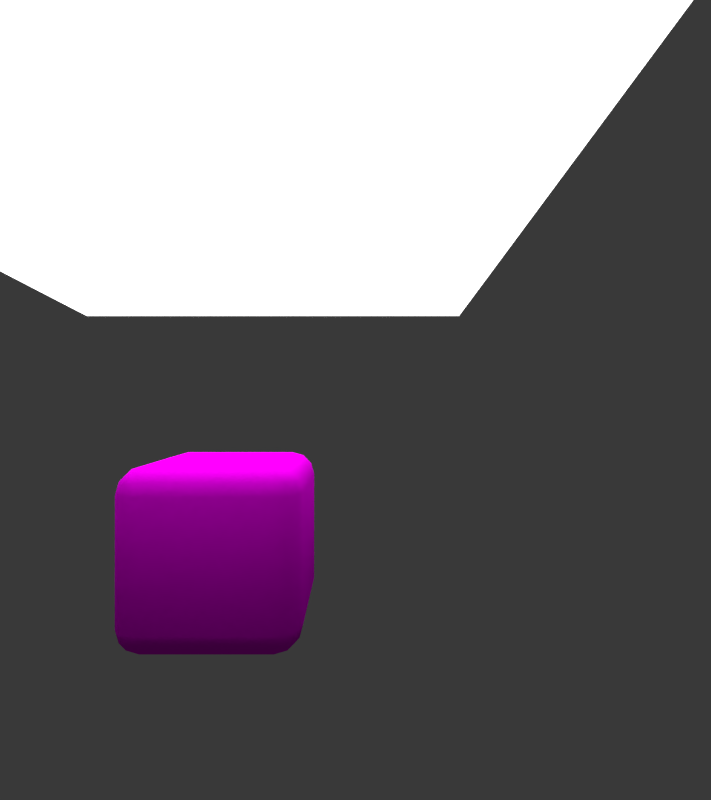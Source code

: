 # Source: CharCycles.blend  (saved by Blender 2.77.0; exported with 4.5.12 LTS)
import bpy
from mathutils import Matrix  # noqa: F401  (used for matrix-valued properties, if any)

bpy.ops.wm.read_factory_settings(use_empty=True)
scene = bpy.context.scene
scene.name = 'Scene'

# ---- collections
col_collection_1_001 = bpy.data.collections.new('Collection 1.001'); scene.collection.children.link(col_collection_1_001)
col_collection_1_001.hide_render = True
col_collection_1_001.hide_viewport = True
col_collection_2 = bpy.data.collections.new('Collection 2'); scene.collection.children.link(col_collection_2)
col_collection_2.hide_render = True
col_collection_2.hide_viewport = True
col_collection_3 = bpy.data.collections.new('Collection 3'); scene.collection.children.link(col_collection_3)

# ---- images (referenced by path relative to the original .blend; pixels are not part of the script)
import os
ASSET_DIR = os.environ.get("B2B_ASSET_DIR", "")  # directory of the original .blend (textures are referenced by path, not embedded)
HERE = os.path.dirname(os.path.abspath(__file__))  # packed textures are extracted next to this script under _unpacked/

def load_image(name, relpath, width, height, colorspace="sRGB"):
    """Load a texture the original file referenced (path relative to the .blend, or extracted next to this script)."""
    p = next((c for c in (os.path.join(HERE, relpath), os.path.join(ASSET_DIR, relpath)) if relpath and os.path.exists(c)), "")
    if p:
        img = bpy.data.images.load(p, check_existing=True)
        img.name = name
    else:  # same state as the original file: an image datablock whose file is absent (Cycles renders it pink)
        img = bpy.data.images.new(name, width, height)
        img.source = "FILE"
        img.filepath = "//" + (relpath or name)
    img.colorspace_settings.name = colorspace
    return img
img_enemycol2_png = load_image('enemyCol2.png', 'Final Textures/p2skin_F(high).png', 1024, 1024, 'sRGB')
img_cubecol2_png = load_image('cubecol2.png', 'Final Textures/p1skin_F(high).png', 1024, 1024, 'sRGB')

# ---- materials (node trees are filled in below, after node groups)
mat_heart = bpy.data.materials.new('Heart')
mat_heart.alpha_threshold = 0.0
mat_heart.diffuse_color = (1.0, 0.04773, 0.5046, 1.0)
mat_heart.roughness = 0.5
mat_gun = bpy.data.materials.new('Gun')
mat_gun.alpha_threshold = 0.0
mat_gun.diffuse_color = (0.000897, 0.0, 0.196, 1.0)
mat_gun.roughness = 0.5
mat_sample_cube = bpy.data.materials.new('Sample cube')
mat_sample_cube.alpha_threshold = 0.0
mat_sample_cube.diffuse_color = (0.0, 0.233, 0.002592, 1.0)
mat_sample_cube.roughness = 0.5
mat_sample_cube.specular_intensity = 1.0
mat_lift = bpy.data.materials.new('Lift')
mat_lift.alpha_threshold = 0.0
mat_lift.diffuse_color = (0.07652, 0.07196, 0.07395, 1.0)
mat_lift.roughness = 0.5
mat_lift.specular_intensity = 0.0
mat_redhouse = bpy.data.materials.new('RedHouse')
mat_redhouse.alpha_threshold = 0.0
mat_redhouse.roughness = 0.5
mat_redhouse.specular_intensity = 0.0
mat_walls = bpy.data.materials.new('Walls')
mat_walls.alpha_threshold = 0.0
mat_walls.roughness = 0.5
mat_walls.specular_intensity = 0.0
mat_ground = bpy.data.materials.new('Ground')
mat_ground.alpha_threshold = 0.0
mat_ground.diffuse_color = (0.8, 0.7295, 0.7295, 1.0)
mat_ground.roughness = 0.5
mat_ground.specular_intensity = 0.0
mat_bluebase = bpy.data.materials.new('BlueBase')
mat_bluebase.alpha_threshold = 0.0
mat_bluebase.diffuse_color = (0.7484, 0.7326, 0.6862, 1.0)
mat_bluebase.roughness = 0.5
mat_bluebase.specular_intensity = 0.0
mat_base_red = bpy.data.materials.new('Base Red')
mat_base_red.alpha_threshold = 0.0
mat_base_red.diffuse_color = (0.8, 0.001488, 0.0, 1.0)
mat_base_red.specular_color = (1.0, 0.04928, 0.02438)
mat_base_red.roughness = 0.5
mat_base_red.specular_intensity = 0.0
mat_roof = bpy.data.materials.new('Roof')
mat_roof.alpha_threshold = 0.0
mat_roof.diffuse_color = (0.8, 0.2074, 0.0, 1.0)
mat_roof.roughness = 0.5
mat_roof.specular_intensity = 0.0
mat_bluehouse = bpy.data.materials.new('BlueHouse')
mat_bluehouse.alpha_threshold = 0.0
mat_bluehouse.roughness = 0.5
mat_bluehouse.specular_intensity = 0.0
mat_bullet = bpy.data.materials.new('Bullet')
mat_bullet.alpha_threshold = 0.0
mat_bullet.diffuse_color = (1.0, 0.6159, 0.0, 1.0)
mat_bullet.roughness = 0.5
mat_bullet.specular_intensity = 0.0
mat_int_cube = bpy.data.materials.new('Int_cube')
mat_int_cube.alpha_threshold = 0.0
mat_int_cube.diffuse_color = (0.8, 0.1338, 0.0, 1.0)
mat_int_cube.specular_color = (1.0, 0.3398, 0.08051)
mat_int_cube.roughness = 0.5
mat_crosshair = bpy.data.materials.new('CrossHair')
mat_crosshair.alpha_threshold = 0.0
mat_crosshair.diffuse_color = (1.0, 0.0, 0.0008905, 1.0)
mat_crosshair.roughness = 0.5
mat_crosshair.specular_intensity = 0.0
mat_crosshair.line_color = (0.0, 0.0, 0.0, 1.0)
mat_material_001 = bpy.data.materials.new('Material.001')
mat_material_001.alpha_threshold = 0.0
mat_material_001.roughness = 0.5
mat_material = bpy.data.materials.new('Material')
mat_material.alpha_threshold = 0.0
mat_material.roughness = 0.5
mat_player2 = bpy.data.materials.new('Player2')
mat_player2.alpha_threshold = 0.0
mat_player2.diffuse_color = (0.004512, 0.6596, 0.8412, 1.0)
mat_player2.specular_color = (0.5979, 0.6071, 1.0)
mat_player2.roughness = 0.5
mat_player2.specular_intensity = 1.0
mat_cube = bpy.data.materials.new('cube')
mat_cube.alpha_threshold = 0.0
mat_cube.diffuse_color = (1.0, 0.001381, 0.0, 1.0)
mat_cube.roughness = 0.5
mat_cube.specular_intensity = 0.4
mat_cube.line_color = (0.0, 0.0, 0.0, 1.0)

# ---- material node trees
mat_material_001.use_nodes = True; mat_material_001.node_tree.nodes.clear()
_N = mat_material_001.node_tree.nodes; _L = mat_material_001.node_tree.links
n0 = _N.new('ShaderNodeOutputMaterial'); n0.name = 'Material Output'; n0.location = (300, 300)
n1 = _N.new('ShaderNodeBsdfDiffuse'); n1.name = 'Diffuse BSDF'; n1.location = (10, 300)
n2 = _N.new('ShaderNodeEmission'); n2.name = 'Emission'; n2.location = (26, 419)
n2.inputs[0].default_value = (0.8, 0.8, 0.8, 1.0)
n2.inputs[1].default_value = 2.6
_L.new(n2.outputs[0], n0.inputs[0])
n0.is_active_output = True
mat_material.use_nodes = True; mat_material.node_tree.nodes.clear()
_N = mat_material.node_tree.nodes; _L = mat_material.node_tree.links
n0 = _N.new('ShaderNodeOutputMaterial'); n0.name = 'Material Output'; n0.location = (300, 300)
n1 = _N.new('ShaderNodeEmission'); n1.name = 'Emission'; n1.location = (41, 313)
n1.inputs[0].default_value = (0.8, 0.8, 0.8, 1.0)
n1.inputs[1].default_value = 2.7
_L.new(n1.outputs[0], n0.inputs[0])
n0.is_active_output = True
mat_player2.use_nodes = True; mat_player2.node_tree.nodes.clear()
_N = mat_player2.node_tree.nodes; _L = mat_player2.node_tree.links
n0 = _N.new('ShaderNodeOutputMaterial'); n0.name = 'Material Output'; n0.location = (300, 300)
n1 = _N.new('ShaderNodeBsdfDiffuse'); n1.name = 'Diffuse BSDF'; n1.location = (10, 300)
n2 = _N.new('ShaderNodeTexImage'); n2.name = 'Image Texture.001'; n2.location = (-204, 88)
n2.width = 140
n3 = _N.new('ShaderNodeTexImage'); n3.name = 'Image Texture'; n3.location = (-220, 385)
n3.width = 140
n3.image = img_enemycol2_png
_L.new(n1.outputs[0], n0.inputs[0])
_L.new(n3.outputs[0], n1.inputs[0])
n0.is_active_output = True
mat_cube.use_nodes = True; mat_cube.node_tree.nodes.clear()
_N = mat_cube.node_tree.nodes; _L = mat_cube.node_tree.links
n0 = _N.new('ShaderNodeOutputMaterial'); n0.name = 'Material Output'; n0.location = (300, 300)
n1 = _N.new('ShaderNodeBsdfDiffuse'); n1.name = 'Diffuse BSDF'; n1.location = (10, 300)
n2 = _N.new('ShaderNodeTexImage'); n2.name = 'Image Texture'; n2.location = (-182, 479)
n2.width = 140
n2.image = img_cubecol2_png
_L.new(n1.outputs[0], n0.inputs[0])
_L.new(n2.outputs[0], n1.inputs[0])
n0.is_active_output = True

# ---- world
world_world = bpy.data.worlds.new('World'); scene.world = world_world
world_world.color = (0.04092, 0.04092, 0.04092)
world_world.use_sun_shadow = False
world_world.sun_shadow_jitter_overblur = 0.0
world_world.cycles.sampling_method = 'NONE'
world_world.cycles.sample_map_resolution = 256

# ---- cameras
cam_camera_000 = bpy.data.cameras.new('Camera.000')
cam_camera_000.clip_end = 100.0
cam_camera_000.lens = 20.0
cam_camera_000.sensor_width = 32.0
cam_camera_000.sensor_height = 18.0
cam_camera_000.display_size = 2.0
cam_camera_000.dof.focus_distance = 0.0
cam_camera_000.dof.aperture_fstop = 128.0
cam_camera_000.dof.aperture_blades = 6
cam_camera_004 = bpy.data.cameras.new('Camera.004')
cam_camera_004.clip_end = 200.0
cam_camera_004.lens = 20.0
cam_camera_004.sensor_width = 32.0
cam_camera_004.sensor_height = 18.0
cam_camera_004.display_size = 2.0
cam_camera_004.dof.focus_distance = 0.0
cam_camera_004.dof.aperture_fstop = 128.0
cam_camera_004.dof.aperture_blades = 6
cam_camera_001 = bpy.data.cameras.new('Camera.001')
cam_camera_001.clip_end = 100.0
cam_camera_001.lens = 20.0
cam_camera_001.sensor_width = 32.0
cam_camera_001.sensor_height = 18.0
cam_camera_001.display_size = 2.0
cam_camera_001.dof.focus_distance = 0.0
cam_camera_001.dof.aperture_fstop = 128.0
cam_camera_001.dof.aperture_blades = 6
cam_camera_002 = bpy.data.cameras.new('Camera.002')
cam_camera_002.clip_end = 200.0
cam_camera_002.lens = 20.0
cam_camera_002.sensor_width = 32.0
cam_camera_002.sensor_height = 18.0
cam_camera_002.display_size = 2.0
cam_camera_002.dof.focus_distance = 0.0
cam_camera_002.dof.aperture_fstop = 128.0
cam_camera_002.dof.aperture_blades = 6

# ---- lights
light_hemi = bpy.data.lights.new('Hemi', 'SUN')
light_hemi.transmission_factor = 0.0
light_hemi.angle = 0.1993
light_hemi.energy = 1.0
light_hemi.shadow_buffer_clip_start = 0.5
light_hemi.shadow_soft_size = 0.1
light_hemi.shadow_cascade_max_distance = 1000.0

# ---- meshes
me_cube_004 = bpy.data.meshes.new('Cube.004')
me_cube_004.from_pydata([(0.2989, 0.5, 1.0), (-0.2989, 0.5, 1.0), (-0.2989, 0.0, 0.492), (-0.2989, 0.0, -1.0), (0.2989, 0.0, 0.492), (0.2989, 0.0, -1.0), (-0.2989, -1.0, 0.2692), (-0.2989, 1.0, 0.2692), (0.2989, 1.0, 0.2692), (0.2989, -1.0, 0.2692), (0.2989, -0.5, 1.0), (-0.2989, -0.5, 1.0)], [], [(3, 5, 9, 6), (4, 0, 1, 2), (6, 9, 10, 11), (10, 4, 2, 11), (2, 1, 7, 3), (8, 0, 4, 5), (4, 10, 9, 5), (11, 2, 3, 6), (3, 7, 8, 5), (8, 7, 1, 0)])
me_cube_004.materials.append(mat_heart)
me_cube_004.use_remesh_preserve_volume = False
me_cube_004.use_remesh_preserve_attributes = False
me_cube_004.use_mirror_vertex_groups = False
me_cube_004.update()
me_cube_009 = bpy.data.meshes.new('Cube.009')
me_cube_009.from_pydata([(0.0, -0.5668, -0.4614), (0.0, -0.5668, 0.4614), (0.0, 0.5668, -0.4614), (0.0, 0.5668, 0.4614), (2.019, -0.3906, -0.3767), (2.019, -0.3906, 0.3767), (2.019, 0.3906, -0.3767), (2.019, 0.3906, 0.3767), (-0.2975, -0.3159, -0.2572), (-0.2975, -0.3159, 0.2572), (-0.2975, 0.3159, 0.2572), (-0.2975, 0.3159, -0.2572), (2.019, 0.5668, 0.4614), (2.019, 0.5668, -0.4614), (2.019, -0.5668, 0.4614), (2.019, -0.5668, -0.4614), (1.632, 0.2032, 0.1959), (1.632, 0.2032, -0.1959), (1.632, -0.2032, 0.1959), (1.632, -0.2032, -0.1959), (1.882, -0.5668, 0.4614), (1.882, 0.5668, 0.4614), (2.019, 0.1889, 0.4614), (2.019, -0.1889, 0.4614), (1.882, 0.1889, 0.4614), (1.882, -0.1889, 0.4614), (2.032, 0.1156, 0.6895), (2.032, -0.115, 0.6895), (1.952, 0.1156, 0.6864), (1.951, -0.115, 0.6864)], [], [(2, 0, 8, 11), (3, 21, 12, 13, 2), (4, 6, 17, 19), (14, 20, 1, 0, 15), (0, 2, 13, 15), (20, 25, 24, 21, 3, 1), (9, 10, 11, 8), (1, 3, 10, 9), (3, 2, 11, 10), (0, 1, 9, 8), (7, 6, 13, 12), (5, 7, 12, 22, 23, 14), (4, 5, 14, 15), (6, 4, 15, 13), (16, 18, 19, 17), (7, 5, 18, 16), (5, 4, 19, 18), (6, 7, 16, 17), (21, 24, 22, 12), (25, 23, 27, 29), (25, 20, 14, 23), (28, 29, 27, 26), (23, 22, 26, 27), (22, 24, 28, 26), (24, 25, 29, 28)])
me_cube_009.materials.append(mat_gun)
me_cube_009.use_remesh_preserve_volume = False
me_cube_009.use_remesh_preserve_attributes = False
me_cube_009.use_mirror_vertex_groups = False
me_cube_009.update()
me_cube_005 = bpy.data.meshes.new('Cube.005')
me_cube_005.from_pydata([(-4.653, -1.611, -1.622), (-4.653, 1.611, -1.622), (2.51, -1.611, -1.622), (2.51, -1.611, 2.433), (2.51, 1.611, -1.622), (2.51, 1.611, 2.433), (-0.1839, 1.611, 2.433), (-0.1839, 1.611, -1.622), (-0.1839, -1.611, 2.433), (-0.1839, -1.611, -1.622)], [], [(6, 5, 4, 7), (5, 3, 2, 4), (8, 0, 9), (9, 7, 4, 2), (3, 5, 6, 8), (0, 1, 7, 9), (3, 8, 9, 2), (1, 6, 7), (8, 6, 1, 0)])
me_cube_005.materials.append(mat_sample_cube)
me_cube_005.use_remesh_preserve_volume = False
me_cube_005.use_remesh_preserve_attributes = False
me_cube_005.use_mirror_vertex_groups = False
me_cube_005.update()
me_cube_003 = bpy.data.meshes.new('Cube.003')
me_cube_003.from_pydata([(-1.178, -1.0, -1.0), (-1.178, -1.0, 1.0), (-1.178, 1.0, -1.0), (-1.178, 1.0, 1.0), (1.178, -1.0, -1.0), (1.178, -1.0, 1.0), (1.178, 1.0, -1.0), (1.178, 1.0, 1.0)], [], [(1, 3, 2, 0), (3, 7, 6, 2), (7, 5, 4, 6), (5, 1, 0, 4), (0, 2, 6, 4), (7, 3, 1, 5)])
me_cube_003.materials.append(mat_lift)
me_cube_003.use_remesh_preserve_volume = False
me_cube_003.use_remesh_preserve_attributes = False
me_cube_003.use_mirror_vertex_groups = False
me_cube_003.update()
me_plane_006 = bpy.data.meshes.new('Plane.006')
me_plane_006.from_pydata([(-27.95, -7.28, -12.81), (-27.95, 25.12, -12.81), (4.447, 25.12, -12.81), (-11.75, -7.28, -12.81), (-27.95, -7.28, 16.91), (-27.95, 25.12, 16.91), (-26.05, -7.28, -12.81), (20.65, -23.48, -12.81), (20.65, 25.12, -12.81), (20.65, 8.919, 16.91), (-11.75, -7.28, 2.358), (20.65, -7.28, 2.665), (4.447, -23.48, 2.665), (20.65, -23.48, 2.665), (-11.75, -23.48, -12.81), (4.447, 8.919, 16.91), (20.65, 25.12, 16.91), (-26.05, 23.6, -12.81), (4.447, -7.28, 16.91), (4.447, -7.28, 2.665), (-26.05, -7.28, 2.051), (-11.75, -5.265, -12.81), (-11.75, -5.265, 2.358), (-26.05, -5.265, 2.051), (-26.05, 23.6, 14.87), (-26.05, -5.265, 14.87), (3.118, -5.265, -0.4729), (3.118, -5.265, 14.87), (3.118, 8.961, -0.4729), (3.118, 8.961, 14.87), (19.19, 8.961, -0.4729), (19.19, 8.961, 14.87), (19.19, 22.78, 14.87), (19.19, 22.78, -12.81), (19.19, -21.23, -0.4729), (19.19, -21.23, -12.81), (5.84, -21.23, -0.4729), (5.84, -21.23, -12.81), (5.84, -5.265, -0.4729), (5.84, -5.265, -12.81), (15.6, -21.23, -12.81), (9.427, -21.23, -12.81), (15.6, -21.23, -4.585), (9.427, -21.23, -4.585), (15.6, -23.48, -12.81), (9.427, -23.48, -12.81), (15.6, -23.48, -4.585), (9.427, -23.48, -4.585), (4.447, 25.12, 11.7), (4.447, 25.12, -1.313), (-22.02, 25.12, 11.7), (-22.02, 25.12, -1.313), (-22.02, 23.33, 11.7), (-22.02, 23.33, -1.313), (4.447, 23.06, 11.7), (4.447, 23.06, -1.313)], [], [(0, 4, 5, 1), (5, 16, 48, 50), (18, 19, 15), (45, 47, 12, 14), (20, 10, 19, 18, 4, 0, 6), (3, 19, 10), (12, 13, 11, 19), (8, 16, 9, 11), (19, 11, 9, 15), (19, 3, 14, 12), (18, 15, 5, 4), (10, 20, 23, 22), (3, 10, 22, 21), (23, 17, 24, 25), (21, 26, 38, 39), (26, 27, 29, 28), (28, 29, 31, 30), (25, 27, 22, 23), (21, 22, 27, 26), (32, 33, 30, 31), (6, 17, 23, 20), (53, 51, 50, 52), (36, 37, 39, 38), (33, 35, 34, 30), (36, 38, 26, 28, 30, 34), (41, 37, 36, 43), (35, 40, 42, 34), (43, 36, 34, 42), (7, 13, 46, 44), (13, 12, 47, 46), (40, 44, 46, 42), (42, 46, 47, 43), (41, 43, 47, 45), (51, 49, 2, 1), (5, 50, 51, 1), (54, 48, 49, 55), (15, 9, 16, 5), (8, 2, 49, 48, 16), (32, 24, 52, 54), (53, 55, 49, 51), (55, 53, 17, 33), (54, 52, 50, 48), (53, 52, 24, 17), (33, 32, 54, 55), (7, 8, 11, 13), (24, 32, 31, 29, 27, 25), (3, 21, 39, 37, 41, 45, 44, 40, 35, 33, 17, 6)])
_uv = me_plane_006.uv_layers.new(name='UVMap')
_uv.uv.foreach_set('vector', [0.5512, 0.8982, 0.3497, 0.8982, 0.3497, 0.6795, 0.5512, 0.6795, 0.2082, 0.3483, 0.2082, 0.6763, 0.1729, 0.5669, 0.1729, 0.3883, 0.8711, 0.07024, 0.9436, 0.00675, 0.9436, 0.1523, 0.3266, 0.4912, 0.2709, 0.4912, 0.2218, 0.4576, 0.3266, 0.3483, 0.1075, 0.7026, 0.1054, 0.7991, 0.1033, 0.9084, 0.006778, 0.9084, 0.006778, 0.6898, 0.2082, 0.6898, 0.2082, 0.7026, 0.2082, 0.7991, 0.1033, 0.9084, 0.1054, 0.7991, 0.2264, 0.00675, 0.3362, 0.00675, 0.3362, 0.1161, 0.2264, 0.1161, 0.5512, 0.666, 0.3497, 0.666, 0.3497, 0.5567, 0.4463, 0.4473, 0.2264, 0.1161, 0.3362, 0.1161, 0.3362, 0.2254, 0.2264, 0.2254, 0.2264, 0.1161, 0.1166, 0.1161, 0.1166, 0.00675, 0.2264, 0.00675, 0.2264, 0.1161, 0.2264, 0.2254, 0.006778, 0.3348, 0.006778, 0.1161, 0.9808, 0.849, 0.9808, 0.9455, 0.9671, 0.9455, 0.9671, 0.849, 0.9708, 0.00675, 0.9708, 0.1091, 0.9572, 0.1091, 0.9572, 0.00675, 0.8746, 0.5328, 0.7739, 0.338, 0.9615, 0.338, 0.9615, 0.5328, 0.7659, 0.7533, 0.8495, 0.8537, 0.8495, 0.872, 0.7659, 0.872, 0.9675, 0.1658, 0.9675, 0.2694, 0.8711, 0.2694, 0.8711, 0.1658, 0.3258, 0.9061, 0.2218, 0.9061, 0.2218, 0.7977, 0.3258, 0.7977, 0.9536, 0.6568, 0.9536, 0.8537, 0.8687, 0.7533, 0.8666, 0.6568, 0.7659, 0.7533, 0.8687, 0.7533, 0.9536, 0.8537, 0.8495, 0.8537, 0.5647, 0.6568, 0.7524, 0.6568, 0.6688, 0.7501, 0.5647, 0.7501, 0.7739, 0.5464, 0.7739, 0.338, 0.8746, 0.5328, 0.8746, 0.5464, 0.9811, 0.1658, 0.9932, 0.1658, 0.9932, 0.2537, 0.9811, 0.2537, 0.8495, 0.9933, 0.7659, 0.9933, 0.7659, 0.8855, 0.8495, 0.8855, 0.7524, 0.6568, 0.7524, 0.9538, 0.6688, 0.9538, 0.6688, 0.7501, 0.3122, 0.5804, 0.3122, 0.6882, 0.3307, 0.6882, 0.3307, 0.7842, 0.2218, 0.7842, 0.2218, 0.5804, 0.9467, 0.9514, 0.9467, 0.9756, 0.8631, 0.9756, 0.891, 0.9514, 0.9467, 0.8855, 0.9467, 0.9097, 0.891, 0.9097, 0.8631, 0.8855, 0.891, 0.9514, 0.8631, 0.9756, 0.8631, 0.8855, 0.891, 0.9097, 0.3266, 0.5669, 0.2218, 0.5669, 0.2709, 0.5329, 0.3266, 0.5329, 0.2218, 0.5669, 0.2218, 0.4576, 0.2709, 0.4912, 0.2709, 0.5329, 0.818, 0.6154, 0.8027, 0.6154, 0.8027, 0.5599, 0.818, 0.5599, 0.8316, 0.5599, 0.8469, 0.5599, 0.8469, 0.6016, 0.8316, 0.6016, 0.7892, 0.5599, 0.7892, 0.6154, 0.7739, 0.6154, 0.7739, 0.5599, 0.08469, 0.3883, 0.08469, 0.5669, 0.006778, 0.5669, 0.006778, 0.3483, 0.2082, 0.3483, 0.1729, 0.3883, 0.08469, 0.3883, 0.006778, 0.3483, 0.9891, 0.618, 0.9751, 0.618, 0.9751, 0.5302, 0.9891, 0.5302, 0.2264, 0.2254, 0.3362, 0.2254, 0.3362, 0.3348, 0.006778, 0.3348, 0.006778, 0.6763, 0.006778, 0.5669, 0.08469, 0.5669, 0.1729, 0.5669, 0.2082, 0.6763, 0.8575, 0.006751, 0.8575, 0.3121, 0.836, 0.2849, 0.836, 0.1063, 0.9769, 0.5167, 0.9751, 0.338, 0.9891, 0.338, 0.9891, 0.5167, 0.7478, 0.1063, 0.7478, 0.2849, 0.6699, 0.3121, 0.6699, 0.00675, 0.9671, 0.8355, 0.9689, 0.6568, 0.9811, 0.6568, 0.9811, 0.8355, 0.7478, 0.2849, 0.836, 0.2849, 0.8575, 0.3121, 0.6699, 0.3121, 0.6699, 0.00675, 0.8575, 0.006751, 0.836, 0.1063, 0.7478, 0.1063, 0.5512, 0.338, 0.5512, 0.666, 0.4463, 0.4473, 0.4463, 0.338, 0.5647, 0.6433, 0.5702, 0.338, 0.6639, 0.338, 0.6639, 0.4464, 0.7604, 0.4464, 0.7604, 0.6433, 0.4466, 0.1161, 0.4466, 0.1297, 0.5659, 0.1297, 0.5659, 0.02197, 0.5902, 0.02197, 0.5902, 0.00675, 0.632, 0.00675, 0.632, 0.02197, 0.6563, 0.02197, 0.6563, 0.319, 0.3497, 0.3245, 0.3497, 0.1161])
me_plane_006.materials.append(mat_redhouse)
me_plane_006.use_remesh_preserve_volume = False
me_plane_006.use_remesh_preserve_attributes = False
me_plane_006.use_mirror_vertex_groups = False
me_plane_006.update()
me_plane_005 = bpy.data.meshes.new('Plane.005')
me_plane_005.from_pydata([(71.17, -67.7, -17.1), (-26.02, -67.7, -9.768), (-58.42, -67.7, -9.768), (-58.42, -35.3, -9.768), (-58.42, -2.902, -17.1), (6.375, -67.7, -17.1), (6.375, 61.9, -17.1), (71.17, 29.5, -9.768), (71.17, 61.9, -9.768), (38.77, 61.9, -9.768), (21.57, 61.9, -17.1), (71.17, 12.8, -17.1), (-13.1, -67.7, -17.1), (-58.42, -22.46, -17.1), (-58.42, 61.9, 5.34), (-58.42, -2.902, 5.34), (6.375, 61.9, 5.34), (71.17, -67.7, 44.85), (-58.42, -67.7, 44.85), (71.17, 61.9, 44.85), (-58.42, 61.9, 44.85)], [], [(5, 12, 1, 2, 18, 17, 0), (10, 9, 8, 19, 20, 14, 16, 6), (20, 18, 2, 3, 13, 4, 15, 14), (7, 11, 0, 17, 19, 8)])
_uv = me_plane_005.uv_layers.new(name='UVMap')
_uv.uv.foreach_set('vector', [0.5, 0.5, 0.5, 0.6502, 0.4704, 0.75, 0.4704, 1.0, 0.25, 1.0, 0.25, 0.0, 0.5, 0.0, 0.75, 0.3827, 0.7796, 0.25, 0.7796, 0.0, 1.0, 5.887e-08, 1.0, 1.0, 0.8406, 1.0, 0.8406, 0.5, 0.75, 0.5, 0.25, 0.0, 0.25, 1.0, 0.02959, 1.0, 0.02959, 0.75, 4.811e-09, 0.6509, 0.0, 0.5, 0.09056, 0.5, 0.09056, 5.887e-08, 0.7204, 0.25, 0.75, 0.3788, 0.75, 1.0, 0.5, 1.0, 0.5, 1.177e-07, 0.7204, 0.0])
me_plane_005.materials.append(mat_walls)
me_plane_005.use_remesh_preserve_volume = False
me_plane_005.use_remesh_preserve_attributes = False
me_plane_005.use_mirror_vertex_groups = False
me_plane_005.update()
me_plane_004 = bpy.data.meshes.new('Plane.004')
me_plane_004.from_pydata([(-32.34, 1.559, -0.1597), (64.85, -64.8, -0.1597), (-64.74, -0.006245, -0.1597), (0.05365, -64.8, -0.1597), (0.05365, 64.79, -0.1597), (-32.34, -32.4, -0.1597), (-32.34, -0.006245, -0.1597), (-32.34, 32.39, -0.1597), (0.05365, -32.4, -0.1597), (0.05365, -0.006245, -0.1597), (32.45, -0.006245, -0.1597), (32.45, 32.39, -0.1597), (32.45, 48.59, -0.1597), (15.25, 48.59, -0.1597), (15.25, 64.79, -0.1597), (48.65, 32.39, -0.1597), (64.85, 15.7, -0.1597), (48.65, 15.7, -0.1597), (-48.54, -32.4, -0.1597), (-32.34, -48.6, -0.1597), (-19.42, -64.8, -0.1597), (-64.74, -19.56, -0.1597), (-19.42, -48.6, -0.1597), (-48.54, -19.56, -0.1597), (-32.34, 16.19, -0.1597), (0.05365, 48.59, -0.1597), (16.25, -32.4, -0.1597), (48.65, -48.6, -0.1597), (48.65, -0.006245, -0.1597), (16.25, -48.6, -0.1597), (0.05365, 34.97, -0.1597), (0.05365, 32.39, -0.1597), (43.6, -48.6, -0.1597), (37.43, -48.6, -0.1597)], [], [(8, 5, 19, 22), (5, 8, 9, 6), (13, 14, 4, 25, 30, 31), (13, 31, 11, 12), (1, 16, 17, 28, 27), (9, 10, 11, 31), (6, 2, 21, 23, 18, 5), (8, 3, 29, 26), (3, 8, 22, 20), (11, 10, 17, 15), (10, 28, 17), (3, 1, 27, 32, 33, 29), (24, 0, 6, 9, 31, 7)])
_uv = me_plane_004.uv_layers.new(name='UVMap')
_uv.uv.foreach_set('vector', [0.5, 0.25, 0.2501, 0.25, 0.2501, 0.1251, 0.3498, 0.1251, 0.2501, 0.25, 0.5, 0.25, 0.5, 0.5, 0.2501, 0.5, 0.6172, 0.8749, 0.6172, 0.9999, 0.5, 0.9999, 0.5, 0.8749, 0.5, 0.7698, 0.5, 0.7499, 0.6172, 0.8749, 0.5, 0.7499, 0.75, 0.7499, 0.75, 0.8749, 0.9999, 9.998e-05, 0.9999, 0.6211, 0.8749, 0.6211, 0.8749, 0.5, 0.8749, 0.1251, 0.5, 0.5, 0.75, 0.5, 0.75, 0.7499, 0.5, 0.7499, 0.2501, 0.5, 9.998e-05, 0.5, 0.0001018, 0.3491, 0.1251, 0.3491, 0.1251, 0.25, 0.2501, 0.25, 0.5, 0.25, 0.5, 0.0001003, 0.625, 0.1251, 0.625, 0.25, 0.5, 0.0001003, 0.5, 0.25, 0.3498, 0.1251, 0.3498, 0.0001003, 0.75, 0.7499, 0.75, 0.5, 0.8749, 0.6211, 0.8749, 0.7499, 0.75, 0.5, 0.8749, 0.5, 0.8749, 0.6211, 0.5, 0.0001003, 0.9999, 9.998e-05, 0.8749, 0.1251, 0.836, 0.1251, 0.7884, 0.1251, 0.625, 0.1251, 0.2501, 0.625, 0.249, 0.5625, 0.2501, 0.5, 0.5, 0.5, 0.5, 0.7499, 0.2501, 0.7499])
me_plane_004.materials.append(mat_ground)
me_plane_004.use_remesh_preserve_volume = False
me_plane_004.use_remesh_preserve_attributes = False
me_plane_004.use_mirror_vertex_groups = False
me_plane_004.update()
me_plane_003 = bpy.data.meshes.new('Plane.003')
me_plane_003.from_pydata([(-8.568, -8.646, -3.384), (23.83, -8.646, 3.949), (23.83, 23.75, 3.949), (-8.568, 23.75, 3.949), (-8.568, -8.646, 3.949), (-8.568, 7.553, 3.949), (-8.568, 7.553, -3.384), (-25.77, 7.553, -3.384), (-25.77, 23.75, -3.384), (7.631, -8.646, -3.384), (7.631, -8.646, 3.949), (23.83, -25.34, -3.384), (7.631, -25.34, -3.384)], [], [(4, 10, 1, 2, 3, 5), (6, 0, 4, 5), (6, 5, 7), (0, 9, 10, 4), (5, 3, 8, 7), (10, 9, 12), (1, 10, 12, 11)])
_uv = me_plane_003.uv_layers.new(name='UVMap')
_uv.uv.foreach_set('vector', [0.4788, 0.3245, 0.4788, 0.6132, 0.4788, 0.902, 0.01433, 0.902, 0.01433, 0.3245, 0.2465, 0.3245, 0.9857, 0.01783, 0.9857, 0.3066, 0.8805, 0.3066, 0.8805, 0.01783, 0.8519, 0.3245, 0.7468, 0.3245, 0.8519, 0.01783, 0.7468, 0.9822, 0.7468, 0.6934, 0.8519, 0.6934, 0.8519, 0.9822, 0.2465, 0.3245, 0.01433, 0.3245, 0.01433, 0.01783, 0.2465, 0.01783, 0.8519, 0.6578, 0.7468, 0.6578, 0.7468, 0.3601, 0.4788, 0.902, 0.4788, 0.6132, 0.7181, 0.6132, 0.7181, 0.902])
me_plane_003.materials.append(mat_bluebase)
me_plane_003.use_remesh_preserve_volume = False
me_plane_003.use_remesh_preserve_attributes = False
me_plane_003.use_mirror_vertex_groups = False
me_plane_003.update()
me_plane_002 = bpy.data.meshes.new('Plane.002')
me_plane_002.from_pydata([(-32.4, -32.4, 10.17), (-32.4, -64.8, 10.17), (-64.8, -64.8, 10.17), (-64.8, -32.4, 10.17), (-32.4, -32.4, 2.842), (-48.6, -32.4, 10.17), (-48.6, -32.4, 2.842), (-32.4, -48.6, 10.17), (-32.4, -48.6, 2.842), (-19.47, -64.8, 2.842), (-64.8, -19.56, 2.842), (-19.47, -48.6, 2.842), (-48.6, -19.56, 2.842)], [], [(8, 4, 0, 7), (2, 1, 7, 0, 5, 3), (4, 6, 5, 0), (8, 7, 11), (7, 1, 9, 11), (5, 6, 12), (3, 5, 12, 10)])
_uv = me_plane_002.uv_layers.new(name='UVMap')
_uv.uv.foreach_set('vector', [0.9823, 0.3084, 0.9823, 0.5686, 0.8527, 0.5686, 0.8527, 0.3084, 0.8173, 0.01606, 0.8173, 0.5365, 0.531, 0.5365, 0.2447, 0.5365, 0.2447, 0.2763, 0.2447, 0.01606, 0.8527, 0.2763, 0.8527, 0.01606, 0.9823, 0.01606, 0.9823, 0.2763, 0.2397, 0.9429, 0.02427, 0.9429, 0.2397, 0.5978, 0.531, 0.5365, 0.8173, 0.5365, 0.8173, 0.7442, 0.531, 0.7442, 0.4422, 0.9442, 0.2741, 0.857, 0.4422, 0.5895, 0.2447, 0.01606, 0.2447, 0.2763, 0.01768, 0.2763, 0.01768, 0.01606])
me_plane_002.materials.append(mat_base_red)
me_plane_002.use_remesh_preserve_volume = False
me_plane_002.use_remesh_preserve_attributes = False
me_plane_002.use_mirror_vertex_groups = False
me_plane_002.update()
me_plane_000 = bpy.data.meshes.new('Plane.000')
me_plane_000.from_pydata([(64.8, -64.8, 64.79), (-64.8, -64.8, 64.79), (64.8, 64.8, 64.79), (-64.8, 64.8, 64.79)], [], [(2, 0, 1, 3)])
_uv = me_plane_000.uv_layers.new(name='UVMap')
_uv.uv.foreach_set('vector', [1.0, 1.531e-06, 1.0, 1.0, 0.0, 1.0, 1.354e-06, 0.0])
me_plane_000.materials.append(mat_roof)
me_plane_000.use_remesh_preserve_volume = False
me_plane_000.use_remesh_preserve_attributes = False
me_plane_000.use_mirror_vertex_groups = False
me_plane_000.update()
me_plane_001 = bpy.data.meshes.new('Plane.001')
me_plane_001.from_pydata([(-8.252, -28.81, -11.16), (-40.65, -30.38, -11.16), (24.15, 34.42, -11.16), (-8.252, -30.38, -11.16), (-8.252, 2.019, -11.16), (-40.65, 34.42, 11.28), (-40.65, -30.38, 11.28), (24.15, 34.42, 11.28), (-8.252, 2.019, 11.28), (-8.252, -30.38, 11.28), (-8.252, -14.18, -11.16), (-9.575, -28.81, -11.16), (-8.252, -14.18, 0.06205), (24.15, 18.22, -11.16), (24.15, 18.22, 0.06205), (-8.252, -28.81, 0.06205), (-9.575, -14.18, -11.16), (-9.575, -14.18, 0.06205), (-9.575, -28.81, 0.06205), (-40.65, -28.81, -11.16), (-9.575, -28.81, 9.875), (-40.65, -28.81, 9.875), (-40.65, 34.42, -11.16), (-40.65, 34.42, 9.875), (24.15, 4.596, 0.06205), (-9.575, 4.596, 9.875), (22.42, 4.596, 0.06205), (22.42, 4.596, 9.875), (22.42, 18.22, -11.16), (22.42, 34.42, 9.875), (22.42, 34.42, -11.16), (22.42, 18.22, 0.06205), (19.06, 4.596, 9.875), (19.06, 4.596, 0.06194), (24.15, 2.019, 11.28), (-9.575, 4.596, -11.16), (-7.377, 4.596, 9.875), (19.06, 2.019, 11.28), (24.15, 4.596, -11.16), (-7.377, 2.019, 9.875), (19.06, 2.019, 9.875), (24.15, 2.019, -11.16), (24.15, 2.019, 0.06205), (-7.377, 4.596, 0.06194), (-7.377, 2.019, 0.06194), (19.06, 2.019, 0.06205)], [], [(3, 9, 6, 1), (7, 14, 13, 2), (12, 15, 18, 17), (12, 8, 9, 3, 0, 15), (10, 4, 8, 12), (8, 4, 44, 39), (15, 0, 11, 18), (10, 12, 17, 16), (19, 21, 20, 18, 11), (21, 19, 22, 23), (9, 8, 5, 6), (20, 21, 23, 25), (27, 32, 36, 25, 23, 29), (13, 14, 31, 28), (14, 24, 26, 31), (26, 27, 29, 31), (30, 28, 31, 29), (38, 35, 43, 33), (20, 25, 17, 18), (26, 24, 38, 33), (8, 37, 34, 7, 5), (16, 35, 22, 19, 11, 0, 10), (14, 7, 34, 42, 24), (41, 38, 24, 42), (32, 40, 39, 36), (37, 8, 39, 40), (35, 25, 36, 43), (41, 45, 44, 4), (25, 35, 16, 17), (36, 39, 44, 43), (28, 35, 38, 13), (40, 42, 34, 37), (41, 42, 40, 45), (32, 33, 45, 40), (45, 33, 43, 44), (22, 30, 29, 23), (27, 26, 33, 32), (30, 22, 35, 28)])
_uv = me_plane_001.uv_layers.new(name='UVMap')
_uv.uv.foreach_set('vector', [0.8427, 0.8038, 0.704, 0.8038, 0.704, 0.6103, 0.8427, 0.6103, 0.8427, 0.4049, 0.7733, 0.5017, 0.704, 0.5017, 0.704, 0.4049, 0.237, 0.8045, 0.237, 0.9738, 0.2211, 0.9738, 0.2211, 0.8045, 0.8918, 0.1027, 0.9612, 0.005972, 0.9612, 0.1995, 0.8224, 0.1995, 0.8224, 0.1901, 0.8918, 0.1901, 0.8224, 0.1027, 0.8224, 0.005972, 0.9612, 0.005972, 0.8918, 0.1027, 0.8551, 0.4049, 0.9938, 0.4049, 0.9244, 0.4101, 0.8638, 0.4101, 0.455, 0.9344, 0.455, 0.8045, 0.4708, 0.8045, 0.4708, 0.9344, 0.431, 0.8045, 0.431, 0.9344, 0.4152, 0.9344, 0.4152, 0.8045, 0.6916, 0.9791, 0.5616, 0.9791, 0.5616, 0.7935, 0.6222, 0.7935, 0.6916, 0.7935, 0.4192, 0.4049, 0.5492, 0.4049, 0.5492, 0.7825, 0.4192, 0.7825, 0.4068, 0.1995, 0.2065, 0.1995, 0.006183, 0.005975, 0.4068, 0.005972, 0.1983, 0.7825, 0.006182, 0.7825, 0.006182, 0.4049, 0.1983, 0.583, 0.3961, 0.583, 0.3753, 0.583, 0.2119, 0.583, 0.1983, 0.583, 0.006182, 0.4049, 0.3961, 0.4049, 0.3706, 0.9344, 0.3706, 0.8045, 0.3912, 0.8045, 0.3912, 0.9344, 0.1972, 0.8045, 0.1972, 0.9621, 0.1765, 0.9621, 0.1765, 0.8045, 0.8918, 0.2114, 0.9525, 0.2114, 0.9525, 0.3895, 0.8918, 0.2928, 0.8224, 0.3895, 0.8224, 0.2928, 0.8918, 0.2928, 0.9525, 0.3895, 0.9851, 0.6103, 0.9851, 0.8117, 0.9157, 0.7986, 0.9157, 0.6407, 0.006182, 0.994, 0.006182, 0.7945, 0.06685, 0.9066, 0.06685, 0.994, 0.9157, 0.6207, 0.9157, 0.6103, 0.9851, 0.6103, 0.9157, 0.6407, 0.2065, 0.1995, 0.2065, 0.3626, 0.2065, 0.393, 0.006182, 0.393, 0.006183, 0.005975, 0.7196, 0.1916, 0.6035, 0.1916, 0.4192, 0.005972, 0.8101, 0.005972, 0.8101, 0.1916, 0.8101, 0.1995, 0.7196, 0.1995, 0.7733, 0.5017, 0.8427, 0.4049, 0.8427, 0.5984, 0.7733, 0.5984, 0.7733, 0.583, 0.704, 0.5984, 0.704, 0.583, 0.7733, 0.583, 0.7733, 0.5984, 0.3753, 0.583, 0.3753, 0.5984, 0.2119, 0.5984, 0.2119, 0.583, 0.8551, 0.568, 0.8551, 0.4049, 0.8638, 0.4101, 0.8638, 0.568, 0.9851, 0.8117, 0.8551, 0.8117, 0.8551, 0.7986, 0.9157, 0.7986, 0.9938, 0.5984, 0.9244, 0.568, 0.9244, 0.4101, 0.9938, 0.4049, 0.006182, 0.7945, 0.1362, 0.7945, 0.1362, 0.9066, 0.06685, 0.9066, 0.3466, 0.9181, 0.3157, 0.9181, 0.3157, 0.8045, 0.3466, 0.8045, 0.5193, 0.3826, 0.6035, 0.1916, 0.6035, 0.393, 0.5193, 0.393, 0.8638, 0.568, 0.9244, 0.5984, 0.8551, 0.5984, 0.8551, 0.568, 0.9938, 0.5984, 0.9244, 0.5984, 0.8638, 0.568, 0.9244, 0.568, 0.2609, 0.9181, 0.2609, 0.8045, 0.2918, 0.8045, 0.2918, 0.9181, 0.9808, 0.3693, 0.9649, 0.3693, 0.9649, 0.2114, 0.9808, 0.2114, 0.6916, 0.4049, 0.6916, 0.7816, 0.5616, 0.7816, 0.5616, 0.4049, 0.8551, 0.6207, 0.9157, 0.6207, 0.9157, 0.6407, 0.8551, 0.6407, 0.4192, 0.3826, 0.4192, 0.005972, 0.6035, 0.1916, 0.5193, 0.3826])
me_plane_001.materials.append(mat_bluehouse)
me_plane_001.use_remesh_preserve_volume = False
me_plane_001.use_remesh_preserve_attributes = False
me_plane_001.use_mirror_vertex_groups = False
me_plane_001.update()
me_cube_001 = bpy.data.meshes.new('Cube.001')
me_cube_001.from_pydata([(0.0, -0.5668, -0.4614), (0.0, -0.5668, 0.4614), (0.0, 0.5668, -0.4614), (0.0, 0.5668, 0.4614), (2.019, -0.3906, -0.3767), (2.019, -0.3906, 0.3767), (2.019, 0.3906, -0.3767), (2.019, 0.3906, 0.3767), (-0.2975, -0.3159, -0.2572), (-0.2975, -0.3159, 0.2572), (-0.2975, 0.3159, 0.2572), (-0.2975, 0.3159, -0.2572), (2.019, 0.5668, 0.4614), (2.019, 0.5668, -0.4614), (2.019, -0.5668, 0.4614), (2.019, -0.5668, -0.4614), (1.632, 0.2032, 0.1959), (1.632, 0.2032, -0.1959), (1.632, -0.2032, 0.1959), (1.632, -0.2032, -0.1959), (1.882, -0.5668, 0.4614), (1.882, 0.5668, 0.4614), (2.019, 0.1889, 0.4614), (2.019, -0.1889, 0.4614), (1.882, 0.1889, 0.4614), (1.882, -0.1889, 0.4614), (2.032, 0.1156, 0.6895), (2.032, -0.115, 0.6895), (1.952, 0.1156, 0.6864), (1.951, -0.115, 0.6864)], [], [(2, 0, 8, 11), (3, 21, 12, 13, 2), (4, 6, 17, 19), (14, 20, 1, 0, 15), (0, 2, 13, 15), (20, 25, 24, 21, 3, 1), (9, 10, 11, 8), (1, 3, 10, 9), (3, 2, 11, 10), (0, 1, 9, 8), (7, 6, 13, 12), (5, 7, 12, 22, 23, 14), (4, 5, 14, 15), (6, 4, 15, 13), (16, 18, 19, 17), (7, 5, 18, 16), (5, 4, 19, 18), (6, 7, 16, 17), (21, 24, 22, 12), (25, 23, 27, 29), (25, 20, 14, 23), (28, 29, 27, 26), (23, 22, 26, 27), (22, 24, 28, 26), (24, 25, 29, 28)])
me_cube_001.materials.append(mat_gun)
me_cube_001.use_remesh_preserve_volume = False
me_cube_001.use_remesh_preserve_attributes = False
me_cube_001.use_mirror_vertex_groups = False
me_cube_001.update()
me_cube_007 = bpy.data.meshes.new('Cube.007')
me_cube_007.from_pydata([(-0.07153, -0.07153, -0.07153), (-0.07153, -0.07153, 0.07153), (-0.07153, 0.07153, -0.07153), (-0.07153, 0.07153, 0.07153), (0.07153, -0.07153, -0.07153), (0.07153, -0.07153, 0.07153), (0.07153, 0.07153, -0.07153), (0.07153, 0.07153, 0.07153), (-0.09288, -0.09288, 0.0), (-0.09288, 0.0, 0.09288), (-0.09288, 0.09288, 0.0), (-0.09288, 0.0, -0.09288), (0.0, 0.09288, 0.09288), (0.09288, 0.09288, 0.0), (0.0, 0.09288, -0.09288), (0.09288, 0.0, 0.09288), (0.09288, -0.09288, 0.0), (0.09288, 0.0, -0.09288), (0.0, -0.09288, 0.09288), (0.0, -0.09288, -0.09288), (0.0, 0.0, 0.1229), (0.0, 0.0, -0.1229), (0.0, -0.1229, 0.0), (0.1229, 0.0, 0.0), (0.0, 0.1229, 0.0), (-0.1229, 0.0, 0.0)], [], [(25, 10, 2, 11), (24, 13, 6, 14), (23, 16, 4, 17), (22, 8, 0, 19), (21, 14, 6, 17), (20, 12, 3, 9), (18, 20, 9, 1), (5, 15, 20, 18), (15, 7, 12, 20), (19, 21, 17, 4), (0, 11, 21, 19), (11, 2, 14, 21), (16, 22, 19, 4), (5, 18, 22, 16), (18, 1, 8, 22), (13, 23, 17, 6), (7, 15, 23, 13), (15, 5, 16, 23), (10, 24, 14, 2), (3, 12, 24, 10), (12, 7, 13, 24), (8, 25, 11, 0), (1, 9, 25, 8), (9, 3, 10, 25)])
me_cube_007.materials.append(mat_bullet)
me_cube_007.use_remesh_preserve_volume = False
me_cube_007.use_remesh_preserve_attributes = False
me_cube_007.use_mirror_vertex_groups = False
me_cube_007.update()
me_cube_006 = bpy.data.meshes.new('Cube.006')
me_cube_006.from_pydata([(-1.0, -1.0, -1.0), (-1.0, -1.0, 1.0), (-1.0, 1.0, -1.0), (-1.0, 1.0, 1.0), (1.0, -1.0, -1.0), (1.0, -1.0, 1.0), (1.0, 1.0, -1.0), (1.0, 1.0, 1.0)], [], [(1, 3, 2, 0), (3, 7, 6, 2), (7, 5, 4, 6), (5, 1, 0, 4), (0, 2, 6, 4), (5, 7, 3, 1)])
me_cube_006.materials.append(mat_int_cube)
me_cube_006.use_remesh_preserve_volume = False
me_cube_006.use_remesh_preserve_attributes = False
me_cube_006.use_mirror_vertex_groups = False
me_cube_006.update()
me_circle_001 = bpy.data.meshes.new('Circle.001')
me_circle_001.from_pydata([(-0.7071, 0.7071, 0.0), (-0.8315, 0.5556, 0.0), (-0.9239, 0.3827, 0.0), (-0.9808, 0.1951, 0.0), (-1.0, 7.55e-08, 0.0), (-0.9808, -0.1951, 0.0), (-0.9239, -0.3827, 0.0), (-0.8315, -0.5556, 0.0), (-0.7071, -0.7071, 0.0), (0.7071, -0.7071, 0.0), (0.8315, -0.5556, 0.0), (0.9239, -0.3827, 0.0), (0.9808, -0.1951, 0.0), (1.0, 9.656e-07, 0.0), (0.9808, 0.1951, 0.0), (0.9239, 0.3827, 0.0), (0.8315, 0.5556, 0.0), (0.7071, 0.7071, 0.0), (-0.7797, 0.7797, 0.0), (-0.9169, 0.6126, 0.0), (-1.019, 0.422, 0.0), (-1.082, 0.2151, 0.0), (-1.103, 9.517e-08, 0.0), (-1.082, -0.2151, 0.0), (-1.019, -0.422, 0.0), (-0.9169, -0.6126, 0.0), (-0.7797, -0.7797, 0.0), (0.7797, -0.7797, 0.0), (0.9169, -0.6126, 0.0), (1.019, -0.422, 0.0), (1.082, -0.2151, 0.0), (1.103, 1.077e-06, 0.0), (1.082, 0.2151, 0.0), (1.019, 0.422, 0.0), (0.9169, 0.6126, 0.0), (0.7797, 0.7797, 0.0)], [], [(10, 11, 29, 28), (4, 5, 23, 22), (11, 12, 30, 29), (5, 6, 24, 23), (12, 13, 31, 30), (6, 7, 25, 24), (13, 14, 32, 31), (7, 8, 26, 25), (14, 15, 33, 32), (15, 16, 34, 33), (16, 17, 35, 34), (0, 1, 19, 18), (1, 2, 20, 19), (2, 3, 21, 20), (9, 10, 28, 27), (3, 4, 22, 21)])
me_circle_001.materials.append(mat_crosshair)
me_circle_001.use_remesh_preserve_volume = False
me_circle_001.use_remesh_preserve_attributes = False
me_circle_001.use_mirror_vertex_groups = False
me_circle_001.update()
me_cube_002 = bpy.data.meshes.new('Cube.002')
me_cube_002.from_pydata([(-0.07153, -0.07153, -0.07153), (-0.07153, -0.07153, 0.07153), (-0.07153, 0.07153, -0.07153), (-0.07153, 0.07153, 0.07153), (0.07153, -0.07153, -0.07153), (0.07153, -0.07153, 0.07153), (0.07153, 0.07153, -0.07153), (0.07153, 0.07153, 0.07153), (-0.09288, -0.09288, 0.0), (-0.09288, 0.0, 0.09288), (-0.09288, 0.09288, 0.0), (-0.09288, 0.0, -0.09288), (0.0, 0.09288, 0.09288), (0.09288, 0.09288, 0.0), (0.0, 0.09288, -0.09288), (0.09288, 0.0, 0.09288), (0.09288, -0.09288, 0.0), (0.09288, 0.0, -0.09288), (0.0, -0.09288, 0.09288), (0.0, -0.09288, -0.09288), (0.0, 0.0, 0.1229), (0.0, 0.0, -0.1229), (0.0, -0.1229, 0.0), (0.1229, 0.0, 0.0), (0.0, 0.1229, 0.0), (-0.1229, 0.0, 0.0)], [], [(25, 10, 2, 11), (24, 13, 6, 14), (23, 16, 4, 17), (22, 8, 0, 19), (21, 14, 6, 17), (20, 12, 3, 9), (18, 20, 9, 1), (5, 15, 20, 18), (15, 7, 12, 20), (19, 21, 17, 4), (0, 11, 21, 19), (11, 2, 14, 21), (16, 22, 19, 4), (5, 18, 22, 16), (18, 1, 8, 22), (13, 23, 17, 6), (7, 15, 23, 13), (15, 5, 16, 23), (10, 24, 14, 2), (3, 12, 24, 10), (12, 7, 13, 24), (8, 25, 11, 0), (1, 9, 25, 8), (9, 3, 10, 25)])
me_cube_002.materials.append(mat_bullet)
me_cube_002.use_remesh_preserve_volume = False
me_cube_002.use_remesh_preserve_attributes = False
me_cube_002.use_mirror_vertex_groups = False
me_cube_002.update()
me_plane_009 = bpy.data.meshes.new('Plane.009')
me_plane_009.from_pydata([(-1.0, -1.0, 0.0), (1.0, -1.0, 0.0), (-1.0, 1.0, 0.0), (1.0, 1.0, 0.0)], [], [(0, 1, 3, 2)])
me_plane_009.materials.append(mat_material_001)
me_plane_009.use_remesh_preserve_volume = False
me_plane_009.use_remesh_preserve_attributes = False
me_plane_009.use_mirror_vertex_groups = False
me_plane_009.update()
me_plane_008 = bpy.data.meshes.new('Plane.008')
me_plane_008.from_pydata([(-1.0, -1.0, 0.0), (1.0, -1.0, 0.0), (-1.0, 1.0, 0.0), (1.0, 1.0, 0.0)], [], [(0, 1, 3, 2)])
me_plane_008.materials.append(mat_material)
me_plane_008.use_remesh_preserve_volume = False
me_plane_008.use_remesh_preserve_attributes = False
me_plane_008.use_mirror_vertex_groups = False
me_plane_008.update()
me_cube_008 = bpy.data.meshes.new('Cube.008')
me_cube_008.from_pydata([(-0.8463, 0.9224, 0.8463), (-0.7054, 0.9606, 0.8525), (-0.8525, 0.9606, 0.7054), (-0.8463, 0.8463, 0.9224), (-0.8525, 0.7054, 0.9606), (-0.7054, 0.8525, 0.9606), (-0.9224, 0.8463, 0.8463), (-0.9606, 0.8525, 0.7054), (-0.9606, 0.7054, 0.8525), (-0.7054, 1.0, 0.7054), (-0.7054, 0.7054, 1.0), (-1.0, 0.7054, 0.7054), (-0.8463, -0.8463, 0.9224), (-0.7054, -0.8525, 0.9606), (-0.8525, -0.7054, 0.9606), (-0.8463, -0.9224, 0.8463), (-0.8525, -0.9606, 0.7054), (-0.7054, -0.9606, 0.8525), (-0.9224, -0.8463, 0.8463), (-0.9606, -0.7054, 0.8525), (-0.9606, -0.8525, 0.7054), (-0.7054, -0.7054, 1.0), (-0.7054, -1.0, 0.7054), (-1.0, -0.7054, 0.7054), (0.8463, -0.8463, 0.9224), (0.8525, -0.7054, 0.9606), (0.7054, -0.8525, 0.9606), (0.9224, -0.8463, 0.8463), (0.9606, -0.8525, 0.7054), (0.9606, -0.7054, 0.8525), (0.8463, -0.9224, 0.8463), (0.7054, -0.9606, 0.8525), (0.8525, -0.9606, 0.7054), (0.7054, -0.7054, 1.0), (1.0, -0.7054, 0.7054), (0.7054, -1.0, 0.7054), (0.9224, 0.8463, 0.8463), (0.9606, 0.7054, 0.8525), (0.9606, 0.8525, 0.7054), (0.8463, 0.8463, 0.9224), (0.7054, 0.8525, 0.9606), (0.8525, 0.7054, 0.9606), (0.8463, 0.9224, 0.8463), (0.8525, 0.9606, 0.7054), (0.7054, 0.9606, 0.8525), (1.0, 0.7054, 0.7054), (0.7054, 0.7054, 1.0), (0.7054, 1.0, 0.7054), (-0.9224, 0.8463, -0.8463), (-0.9606, 0.7054, -0.8525), (-0.9606, 0.8525, -0.7054), (-0.8463, 0.8463, -0.9224), (-0.7054, 0.8525, -0.9606), (-0.8525, 0.7054, -0.9606), (-0.8463, 0.9224, -0.8463), (-0.8525, 0.9606, -0.7054), (-0.7054, 0.9606, -0.8525), (-1.0, 0.7054, -0.7054), (-0.7054, 0.7054, -1.0), (-0.7054, 1.0, -0.7054), (-0.8463, -0.8463, -0.9224), (-0.8525, -0.7054, -0.9606), (-0.7054, -0.8525, -0.9606), (-0.9224, -0.8463, -0.8463), (-0.9606, -0.8525, -0.7054), (-0.9606, -0.7054, -0.8525), (-0.8463, -0.9224, -0.8463), (-0.7054, -0.9606, -0.8525), (-0.8525, -0.9606, -0.7054), (-0.7054, -0.7054, -1.0), (-1.0, -0.7054, -0.7054), (-0.7054, -1.0, -0.7054), (0.8463, -0.8463, -0.9224), (0.7054, -0.8525, -0.9606), (0.8525, -0.7054, -0.9606), (0.8463, -0.9224, -0.8463), (0.8525, -0.9606, -0.7054), (0.7054, -0.9606, -0.8525), (0.9224, -0.8463, -0.8463), (0.9606, -0.7054, -0.8525), (0.9606, -0.8525, -0.7054), (0.7054, -0.7054, -1.0), (0.7054, -1.0, -0.7054), (1.0, -0.7054, -0.7054), (0.8463, 0.9224, -0.8463), (0.7054, 0.9606, -0.8525), (0.8525, 0.9606, -0.7054), (0.8463, 0.8463, -0.9224), (0.8525, 0.7054, -0.9606), (0.7054, 0.8525, -0.9606), (0.9224, 0.8463, -0.8463), (0.9606, 0.8525, -0.7054), (0.9606, 0.7054, -0.8525), (0.7054, 1.0, -0.7054), (0.7054, 0.7054, -1.0), (1.0, 0.7054, -0.7054)], [], [(94, 81, 69, 58), (19, 8, 11, 23), (14, 4, 8, 19), (21, 10, 4, 14), (31, 17, 22, 35), (26, 13, 17, 31), (33, 21, 13, 26), (40, 5, 10, 46), (44, 1, 5, 40), (47, 9, 1, 44), (37, 29, 34, 45), (41, 25, 29, 37), (46, 33, 25, 41), (55, 2, 9, 59), (50, 7, 2, 55), (57, 11, 7, 50), (64, 20, 23, 70), (68, 16, 20, 64), (71, 22, 16, 68), (61, 53, 58, 69), (65, 49, 53, 61), (70, 57, 49, 65), (76, 32, 35, 82), (80, 28, 32, 76), (83, 34, 28, 80), (73, 62, 69, 81), (77, 67, 62, 73), (82, 71, 67, 77), (91, 38, 45, 95), (86, 43, 38, 91), (93, 47, 43, 86), (85, 56, 59, 93), (89, 52, 56, 85), (94, 58, 52, 89), (88, 74, 81, 94), (92, 79, 74, 88), (95, 83, 79, 92), (6, 3, 0), (2, 7, 6, 0), (9, 2, 0, 1), (5, 1, 0, 3), (10, 5, 3, 4), (8, 4, 3, 6), (11, 8, 6, 7), (18, 15, 12), (14, 19, 18, 12), (21, 14, 12, 13), (17, 13, 12, 15), (22, 17, 15, 16), (20, 16, 15, 18), (23, 20, 18, 19), (30, 27, 24), (26, 31, 30, 24), (33, 26, 24, 25), (29, 25, 24, 27), (34, 29, 27, 28), (32, 28, 27, 30), (35, 32, 30, 31), (42, 39, 36), (38, 43, 42, 36), (45, 38, 36, 37), (41, 37, 36, 39), (46, 41, 39, 40), (44, 40, 39, 42), (47, 44, 42, 43), (54, 51, 48), (50, 55, 54, 48), (57, 50, 48, 49), (53, 49, 48, 51), (58, 53, 51, 52), (56, 52, 51, 54), (59, 56, 54, 55), (66, 63, 60), (62, 67, 66, 60), (69, 62, 60, 61), (65, 61, 60, 63), (70, 65, 63, 64), (68, 64, 63, 66), (71, 68, 66, 67), (78, 75, 72), (74, 79, 78, 72), (81, 74, 72, 73), (77, 73, 72, 75), (82, 77, 75, 76), (80, 76, 75, 78), (83, 80, 78, 79), (90, 87, 84), (86, 91, 90, 84), (93, 86, 84, 85), (89, 85, 84, 87), (94, 89, 87, 88), (92, 88, 87, 90), (95, 92, 90, 91), (95, 45, 34, 83), (46, 10, 21, 33), (70, 23, 11, 57), (82, 35, 22, 71), (47, 93, 59, 9)])
me_cube_008.polygons.foreach_set('use_smooth', [True] * 98)
_uv = me_cube_008.uv_layers.new(name='UVMap')
_uv.uv.foreach_set('vector', [0.2887, 0.2238, 0.2879, 0.05038, 0.4637, 0.05118, 0.46, 0.2247, 0.7201, 0.05772, 0.7085, 0.2341, 0.6898, 0.2326, 0.7008, 0.05681, 0.7397, 0.0579, 0.7284, 0.2376, 0.7085, 0.2341, 0.7201, 0.05772, 0.4622, 0.69, 0.4585, 0.5125, 0.4779, 0.5109, 0.4816, 0.6903, 0.909, 0.9289, 0.5784, 0.9305, 0.5791, 0.895, 0.9074, 0.8932, 0.9131, 0.9654, 0.5741, 0.9683, 0.5784, 0.9305, 0.909, 0.9289, 0.2835, 0.6899, 0.4622, 0.69, 0.4628, 0.7094, 0.2829, 0.7094, 0.2875, 0.4931, 0.4579, 0.4939, 0.4585, 0.5125, 0.287, 0.5118, 0.2876, 0.4746, 0.4579, 0.4753, 0.4579, 0.4939, 0.2875, 0.4931, 0.2872, 0.456, 0.4584, 0.4567, 0.4579, 0.4753, 0.2876, 0.4746, 0.04279, 0.2256, 0.03542, 0.05327, 0.05418, 0.05261, 0.06131, 0.2243, 0.02402, 0.2283, 0.0161, 0.05303, 0.03542, 0.05327, 0.04279, 0.2256, 0.287, 0.5118, 0.2835, 0.6899, 0.2641, 0.6902, 0.2673, 0.5101, 0.4791, 0.2789, 0.4779, 0.4582, 0.4584, 0.4567, 0.4597, 0.2803, 0.5162, 0.2432, 0.6895, 0.2514, 0.6906, 0.2707, 0.5132, 0.2629, 0.5173, 0.2246, 0.6898, 0.2326, 0.6895, 0.2514, 0.5162, 0.2432, 0.5188, 0.03211, 0.7026, 0.03693, 0.7008, 0.05681, 0.5199, 0.052, 0.5428, 0.5659, 0.5434, 0.8965, 0.507, 0.9006, 0.505, 0.5616, 0.5783, 0.5667, 0.5791, 0.895, 0.5434, 0.8965, 0.5428, 0.5659, 0.4824, 0.05186, 0.4793, 0.2263, 0.46, 0.2247, 0.4637, 0.05118, 0.5011, 0.05217, 0.4986, 0.2248, 0.4793, 0.2263, 0.4824, 0.05186, 0.5199, 0.052, 0.5173, 0.2246, 0.4986, 0.2248, 0.5011, 0.05217, 0.9423, 0.5634, 0.943, 0.894, 0.9074, 0.8932, 0.9066, 0.5649, 0.9788, 0.5592, 0.9808, 0.8983, 0.943, 0.894, 0.9423, 0.5634, 0.2319, 0.05056, 0.05418, 0.05261, 0.05264, 0.03324, 0.2332, 0.03086, 0.2864, 0.03083, 0.4654, 0.03158, 0.4637, 0.05118, 0.2879, 0.05038, 0.9074, 0.5294, 0.5768, 0.5309, 0.5726, 0.4945, 0.9116, 0.4916, 0.9066, 0.5649, 0.5783, 0.5667, 0.5768, 0.5309, 0.9074, 0.5294, 0.232, 0.241, 0.06124, 0.2427, 0.06131, 0.2243, 0.2312, 0.2225, 0.2342, 0.2598, 0.05939, 0.2623, 0.06124, 0.2427, 0.232, 0.241, 0.2886, 0.2795, 0.2872, 0.456, 0.2677, 0.4573, 0.269, 0.278, 0.289, 0.2609, 0.4593, 0.2617, 0.4597, 0.2803, 0.2886, 0.2795, 0.2891, 0.2424, 0.4594, 0.2433, 0.4593, 0.2617, 0.289, 0.2609, 0.2887, 0.2238, 0.46, 0.2247, 0.4594, 0.2433, 0.2891, 0.2424, 0.2692, 0.2252, 0.2692, 0.05091, 0.2879, 0.05038, 0.2887, 0.2238, 0.2496, 0.2229, 0.2506, 0.05091, 0.2692, 0.05091, 0.2692, 0.2252, 0.2312, 0.2225, 0.2319, 0.05056, 0.2506, 0.05091, 0.2496, 0.2229, 0.7075, 0.2521, 0.7208, 0.2561, 0.7097, 0.2659, 0.6906, 0.2707, 0.6895, 0.2514, 0.7075, 0.2521, 0.7097, 0.2659, 0.4584, 0.4567, 0.4779, 0.4582, 0.4761, 0.4775, 0.4579, 0.4753, 0.4579, 0.4939, 0.4579, 0.4753, 0.4761, 0.4775, 0.4762, 0.4917, 0.4585, 0.5125, 0.4579, 0.4939, 0.4762, 0.4917, 0.4779, 0.5109, 0.7085, 0.2341, 0.7284, 0.2376, 0.7208, 0.2561, 0.7075, 0.2521, 0.6898, 0.2326, 0.7085, 0.2341, 0.7075, 0.2521, 0.6895, 0.2514, 0.5182, 0.9364, 0.5441, 0.9307, 0.5382, 0.9563, 0.7397, 0.0579, 0.7201, 0.05772, 0.7222, 0.039, 0.7365, 0.03866, 0.4622, 0.69, 0.4816, 0.6903, 0.4817, 0.7091, 0.4628, 0.7094, 0.5784, 0.9305, 0.5741, 0.9683, 0.5382, 0.9563, 0.5441, 0.9307, 0.5791, 0.895, 0.5784, 0.9305, 0.5441, 0.9307, 0.5434, 0.8965, 0.507, 0.9006, 0.5434, 0.8965, 0.5441, 0.9307, 0.5182, 0.9364, 0.7008, 0.05681, 0.7026, 0.03693, 0.7222, 0.039, 0.7201, 0.05772, 0.9432, 0.9282, 0.9688, 0.9342, 0.9488, 0.9541, 0.9131, 0.9654, 0.909, 0.9289, 0.9432, 0.9282, 0.9488, 0.9541, 0.2835, 0.6899, 0.2829, 0.7094, 0.264, 0.7091, 0.2641, 0.6902, 0.03542, 0.05327, 0.0161, 0.05303, 0.01964, 0.03446, 0.03357, 0.03492, 0.05418, 0.05261, 0.03542, 0.05327, 0.03357, 0.03492, 0.05264, 0.03324, 0.943, 0.894, 0.9808, 0.8983, 0.9688, 0.9342, 0.9432, 0.9282, 0.9074, 0.8932, 0.943, 0.894, 0.9432, 0.9282, 0.909, 0.9289, 0.0408, 0.2565, 0.03031, 0.2465, 0.04357, 0.2432, 0.06124, 0.2427, 0.05939, 0.2623, 0.0408, 0.2565, 0.04357, 0.2432, 0.06131, 0.2243, 0.06124, 0.2427, 0.04357, 0.2432, 0.04279, 0.2256, 0.02402, 0.2283, 0.04279, 0.2256, 0.04357, 0.2432, 0.03031, 0.2465, 0.287, 0.5118, 0.2673, 0.5101, 0.2693, 0.4909, 0.2875, 0.4931, 0.2876, 0.4746, 0.2875, 0.4931, 0.2693, 0.4909, 0.2692, 0.4767, 0.2872, 0.456, 0.2876, 0.4746, 0.2692, 0.4767, 0.2677, 0.4573, 0.4947, 0.256, 0.4846, 0.2452, 0.4983, 0.2427, 0.5162, 0.2432, 0.5132, 0.2629, 0.4947, 0.256, 0.4983, 0.2427, 0.5173, 0.2246, 0.5162, 0.2432, 0.4983, 0.2427, 0.4986, 0.2248, 0.4793, 0.2263, 0.4986, 0.2248, 0.4983, 0.2427, 0.4846, 0.2452, 0.46, 0.2247, 0.4793, 0.2263, 0.4775, 0.2455, 0.4594, 0.2433, 0.4593, 0.2617, 0.4594, 0.2433, 0.4775, 0.2455, 0.4776, 0.2596, 0.4597, 0.2803, 0.4593, 0.2617, 0.4776, 0.2596, 0.4791, 0.2789, 0.5426, 0.5316, 0.517, 0.5257, 0.5369, 0.5057, 0.5726, 0.4945, 0.5768, 0.5309, 0.5426, 0.5316, 0.5369, 0.5057, 0.4637, 0.05118, 0.4654, 0.03158, 0.4847, 0.03355, 0.4824, 0.05186, 0.5011, 0.05217, 0.4824, 0.05186, 0.4847, 0.03355, 0.4991, 0.03353, 0.5199, 0.052, 0.5011, 0.05217, 0.4991, 0.03353, 0.5188, 0.03211, 0.5428, 0.5659, 0.505, 0.5616, 0.517, 0.5257, 0.5426, 0.5316, 0.5783, 0.5667, 0.5428, 0.5659, 0.5426, 0.5316, 0.5768, 0.5309, 0.9675, 0.5235, 0.9416, 0.5292, 0.9476, 0.5035, 0.2692, 0.05091, 0.2506, 0.05091, 0.2527, 0.03264, 0.267, 0.03246, 0.2879, 0.05038, 0.2692, 0.05091, 0.267, 0.03246, 0.2864, 0.03083, 0.9074, 0.5294, 0.9116, 0.4916, 0.9476, 0.5035, 0.9416, 0.5292, 0.9066, 0.5649, 0.9074, 0.5294, 0.9416, 0.5292, 0.9423, 0.5634, 0.9788, 0.5592, 0.9423, 0.5634, 0.9416, 0.5292, 0.9675, 0.5235, 0.2319, 0.05056, 0.2332, 0.03086, 0.2527, 0.03264, 0.2506, 0.05091, 0.2497, 0.2406, 0.2629, 0.2438, 0.2526, 0.254, 0.2342, 0.2598, 0.232, 0.241, 0.2497, 0.2406, 0.2526, 0.254, 0.2886, 0.2795, 0.269, 0.278, 0.2709, 0.2587, 0.289, 0.2609, 0.2891, 0.2424, 0.289, 0.2609, 0.2709, 0.2587, 0.2708, 0.2445, 0.2887, 0.2238, 0.2891, 0.2424, 0.2708, 0.2445, 0.2692, 0.2252, 0.2496, 0.2229, 0.2692, 0.2252, 0.2629, 0.2438, 0.2497, 0.2406, 0.2312, 0.2225, 0.2496, 0.2229, 0.2497, 0.2406, 0.232, 0.241, 0.2312, 0.2225, 0.06131, 0.2243, 0.05418, 0.05261, 0.2319, 0.05056, 0.287, 0.5118, 0.4585, 0.5125, 0.4622, 0.69, 0.2835, 0.6899, 0.5199, 0.052, 0.7008, 0.05681, 0.6898, 0.2326, 0.5173, 0.2246, 0.9066, 0.5649, 0.9074, 0.8932, 0.5791, 0.895, 0.5783, 0.5667, 0.2872, 0.456, 0.2886, 0.2795, 0.4597, 0.2803, 0.4584, 0.4567])
me_cube_008.materials.append(mat_player2)
me_cube_008.use_remesh_preserve_volume = False
me_cube_008.use_remesh_preserve_attributes = False
me_cube_008.use_mirror_vertex_groups = False
me_cube_008.update()
me_cube = bpy.data.meshes.new('Cube')
me_cube.from_pydata([(-0.8463, 0.9224, 0.8463), (-0.7054, 0.9606, 0.8525), (-0.8525, 0.9606, 0.7054), (-0.8463, 0.8463, 0.9224), (-0.8525, 0.7054, 0.9606), (-0.7054, 0.8525, 0.9606), (-0.9224, 0.8463, 0.8463), (-0.9606, 0.8525, 0.7054), (-0.9606, 0.7054, 0.8525), (-0.7054, 1.0, 0.7054), (-0.7054, 0.7054, 1.0), (-1.0, 0.7054, 0.7054), (-0.8463, -0.8463, 0.9224), (-0.7054, -0.8525, 0.9606), (-0.8525, -0.7054, 0.9606), (-0.8463, -0.9224, 0.8463), (-0.8525, -0.9606, 0.7054), (-0.7054, -0.9606, 0.8525), (-0.9224, -0.8463, 0.8463), (-0.9606, -0.7054, 0.8525), (-0.9606, -0.8525, 0.7054), (-0.7054, -0.7054, 1.0), (-0.7054, -1.0, 0.7054), (-1.0, -0.7054, 0.7054), (0.8463, -0.8463, 0.9224), (0.8525, -0.7054, 0.9606), (0.7054, -0.8525, 0.9606), (0.9224, -0.8463, 0.8463), (0.9606, -0.8525, 0.7054), (0.9606, -0.7054, 0.8525), (0.8463, -0.9224, 0.8463), (0.7054, -0.9606, 0.8525), (0.8525, -0.9606, 0.7054), (0.7054, -0.7054, 1.0), (1.0, -0.7054, 0.7054), (0.7054, -1.0, 0.7054), (0.9224, 0.8463, 0.8463), (0.9606, 0.7054, 0.8525), (0.9606, 0.8525, 0.7054), (0.8463, 0.8463, 0.9224), (0.7054, 0.8525, 0.9606), (0.8525, 0.7054, 0.9606), (0.8463, 0.9224, 0.8463), (0.8525, 0.9606, 0.7054), (0.7054, 0.9606, 0.8525), (1.0, 0.7054, 0.7054), (0.7054, 0.7054, 1.0), (0.7054, 1.0, 0.7054), (-0.9224, 0.8463, -0.8463), (-0.9606, 0.7054, -0.8525), (-0.9606, 0.8525, -0.7054), (-0.8463, 0.8463, -0.9224), (-0.7054, 0.8525, -0.9606), (-0.8525, 0.7054, -0.9606), (-0.8463, 0.9224, -0.8463), (-0.8525, 0.9606, -0.7054), (-0.7054, 0.9606, -0.8525), (-1.0, 0.7054, -0.7054), (-0.7054, 0.7054, -1.0), (-0.7054, 1.0, -0.7054), (-0.8463, -0.8463, -0.9224), (-0.8525, -0.7054, -0.9606), (-0.7054, -0.8525, -0.9606), (-0.9224, -0.8463, -0.8463), (-0.9606, -0.8525, -0.7054), (-0.9606, -0.7054, -0.8525), (-0.8463, -0.9224, -0.8463), (-0.7054, -0.9606, -0.8525), (-0.8525, -0.9606, -0.7054), (-0.7054, -0.7054, -1.0), (-1.0, -0.7054, -0.7054), (-0.7054, -1.0, -0.7054), (0.8463, -0.8463, -0.9224), (0.7054, -0.8525, -0.9606), (0.8525, -0.7054, -0.9606), (0.8463, -0.9224, -0.8463), (0.8525, -0.9606, -0.7054), (0.7054, -0.9606, -0.8525), (0.9224, -0.8463, -0.8463), (0.9606, -0.7054, -0.8525), (0.9606, -0.8525, -0.7054), (0.7054, -0.7054, -1.0), (0.7054, -1.0, -0.7054), (1.0, -0.7054, -0.7054), (0.8463, 0.9224, -0.8463), (0.7054, 0.9606, -0.8525), (0.8525, 0.9606, -0.7054), (0.8463, 0.8463, -0.9224), (0.8525, 0.7054, -0.9606), (0.7054, 0.8525, -0.9606), (0.9224, 0.8463, -0.8463), (0.9606, 0.8525, -0.7054), (0.9606, 0.7054, -0.8525), (0.7054, 1.0, -0.7054), (0.7054, 0.7054, -1.0), (1.0, 0.7054, -0.7054)], [], [(94, 81, 69, 58), (19, 8, 11, 23), (14, 4, 8, 19), (21, 10, 4, 14), (31, 17, 22, 35), (26, 13, 17, 31), (33, 21, 13, 26), (40, 5, 10, 46), (44, 1, 5, 40), (47, 9, 1, 44), (37, 29, 34, 45), (41, 25, 29, 37), (46, 33, 25, 41), (55, 2, 9, 59), (50, 7, 2, 55), (57, 11, 7, 50), (64, 20, 23, 70), (68, 16, 20, 64), (71, 22, 16, 68), (61, 53, 58, 69), (65, 49, 53, 61), (70, 57, 49, 65), (76, 32, 35, 82), (80, 28, 32, 76), (83, 34, 28, 80), (73, 62, 69, 81), (77, 67, 62, 73), (82, 71, 67, 77), (91, 38, 45, 95), (86, 43, 38, 91), (93, 47, 43, 86), (85, 56, 59, 93), (89, 52, 56, 85), (94, 58, 52, 89), (88, 74, 81, 94), (92, 79, 74, 88), (95, 83, 79, 92), (6, 3, 0), (2, 7, 6, 0), (9, 2, 0, 1), (5, 1, 0, 3), (10, 5, 3, 4), (8, 4, 3, 6), (11, 8, 6, 7), (18, 15, 12), (14, 19, 18, 12), (21, 14, 12, 13), (17, 13, 12, 15), (22, 17, 15, 16), (20, 16, 15, 18), (23, 20, 18, 19), (30, 27, 24), (26, 31, 30, 24), (33, 26, 24, 25), (29, 25, 24, 27), (34, 29, 27, 28), (32, 28, 27, 30), (35, 32, 30, 31), (42, 39, 36), (38, 43, 42, 36), (45, 38, 36, 37), (41, 37, 36, 39), (46, 41, 39, 40), (44, 40, 39, 42), (47, 44, 42, 43), (54, 51, 48), (50, 55, 54, 48), (57, 50, 48, 49), (53, 49, 48, 51), (58, 53, 51, 52), (56, 52, 51, 54), (59, 56, 54, 55), (66, 63, 60), (62, 67, 66, 60), (69, 62, 60, 61), (65, 61, 60, 63), (70, 65, 63, 64), (68, 64, 63, 66), (71, 68, 66, 67), (78, 75, 72), (74, 79, 78, 72), (81, 74, 72, 73), (77, 73, 72, 75), (82, 77, 75, 76), (80, 76, 75, 78), (83, 80, 78, 79), (90, 87, 84), (86, 91, 90, 84), (93, 86, 84, 85), (89, 85, 84, 87), (94, 89, 87, 88), (92, 88, 87, 90), (95, 92, 90, 91), (95, 45, 34, 83), (46, 10, 21, 33), (70, 23, 11, 57), (82, 35, 22, 71), (47, 93, 59, 9)])
me_cube.polygons.foreach_set('use_smooth', [True] * 98)
_uv = me_cube.uv_layers.new(name='UVMap')
_uv.uv.foreach_set('vector', [0.2887, 0.2238, 0.2879, 0.05038, 0.4637, 0.05118, 0.46, 0.2247, 0.7201, 0.05772, 0.7085, 0.2341, 0.6898, 0.2326, 0.7008, 0.05681, 0.7397, 0.0579, 0.7284, 0.2376, 0.7085, 0.2341, 0.7201, 0.05772, 0.4622, 0.69, 0.4585, 0.5125, 0.4779, 0.5109, 0.4816, 0.6903, 0.909, 0.9289, 0.5784, 0.9305, 0.5791, 0.895, 0.9074, 0.8932, 0.9131, 0.9654, 0.5741, 0.9683, 0.5784, 0.9305, 0.909, 0.9289, 0.2835, 0.6899, 0.4622, 0.69, 0.4628, 0.7094, 0.2829, 0.7094, 0.2875, 0.4931, 0.4579, 0.4939, 0.4585, 0.5125, 0.287, 0.5118, 0.2876, 0.4746, 0.4579, 0.4753, 0.4579, 0.4939, 0.2875, 0.4931, 0.2872, 0.456, 0.4584, 0.4567, 0.4579, 0.4753, 0.2876, 0.4746, 0.04279, 0.2256, 0.03542, 0.05327, 0.05418, 0.05261, 0.06131, 0.2243, 0.02402, 0.2283, 0.0161, 0.05303, 0.03542, 0.05327, 0.04279, 0.2256, 0.287, 0.5118, 0.2835, 0.6899, 0.2641, 0.6902, 0.2673, 0.5101, 0.4791, 0.2789, 0.4779, 0.4582, 0.4584, 0.4567, 0.4597, 0.2803, 0.5162, 0.2432, 0.6895, 0.2514, 0.6906, 0.2707, 0.5132, 0.2629, 0.5173, 0.2246, 0.6898, 0.2326, 0.6895, 0.2514, 0.5162, 0.2432, 0.5188, 0.03211, 0.7026, 0.03693, 0.7008, 0.05681, 0.5199, 0.052, 0.5428, 0.5659, 0.5434, 0.8965, 0.507, 0.9006, 0.505, 0.5616, 0.5783, 0.5667, 0.5791, 0.895, 0.5434, 0.8965, 0.5428, 0.5659, 0.4824, 0.05186, 0.4793, 0.2263, 0.46, 0.2247, 0.4637, 0.05118, 0.5011, 0.05217, 0.4986, 0.2248, 0.4793, 0.2263, 0.4824, 0.05186, 0.5199, 0.052, 0.5173, 0.2246, 0.4986, 0.2248, 0.5011, 0.05217, 0.9423, 0.5634, 0.943, 0.894, 0.9074, 0.8932, 0.9066, 0.5649, 0.9788, 0.5592, 0.9808, 0.8983, 0.943, 0.894, 0.9423, 0.5634, 0.2319, 0.05056, 0.05418, 0.05261, 0.05264, 0.03324, 0.2332, 0.03086, 0.2864, 0.03083, 0.4654, 0.03158, 0.4637, 0.05118, 0.2879, 0.05038, 0.9074, 0.5294, 0.5768, 0.5309, 0.5726, 0.4945, 0.9116, 0.4916, 0.9066, 0.5649, 0.5783, 0.5667, 0.5768, 0.5309, 0.9074, 0.5294, 0.232, 0.241, 0.06124, 0.2427, 0.06131, 0.2243, 0.2312, 0.2225, 0.2342, 0.2598, 0.05939, 0.2623, 0.06124, 0.2427, 0.232, 0.241, 0.2886, 0.2795, 0.2872, 0.456, 0.2677, 0.4573, 0.269, 0.278, 0.289, 0.2609, 0.4593, 0.2617, 0.4597, 0.2803, 0.2886, 0.2795, 0.2891, 0.2424, 0.4594, 0.2433, 0.4593, 0.2617, 0.289, 0.2609, 0.2887, 0.2238, 0.46, 0.2247, 0.4594, 0.2433, 0.2891, 0.2424, 0.2692, 0.2252, 0.2692, 0.05091, 0.2879, 0.05038, 0.2887, 0.2238, 0.2496, 0.2229, 0.2506, 0.05091, 0.2692, 0.05091, 0.2692, 0.2252, 0.2312, 0.2225, 0.2319, 0.05056, 0.2506, 0.05091, 0.2496, 0.2229, 0.7075, 0.2521, 0.7208, 0.2561, 0.7097, 0.2659, 0.6906, 0.2707, 0.6895, 0.2514, 0.7075, 0.2521, 0.7097, 0.2659, 0.4584, 0.4567, 0.4779, 0.4582, 0.4761, 0.4775, 0.4579, 0.4753, 0.4579, 0.4939, 0.4579, 0.4753, 0.4761, 0.4775, 0.4762, 0.4917, 0.4585, 0.5125, 0.4579, 0.4939, 0.4762, 0.4917, 0.4779, 0.5109, 0.7085, 0.2341, 0.7284, 0.2376, 0.7208, 0.2561, 0.7075, 0.2521, 0.6898, 0.2326, 0.7085, 0.2341, 0.7075, 0.2521, 0.6895, 0.2514, 0.5182, 0.9364, 0.5441, 0.9307, 0.5382, 0.9563, 0.7397, 0.0579, 0.7201, 0.05772, 0.7222, 0.039, 0.7365, 0.03866, 0.4622, 0.69, 0.4816, 0.6903, 0.4817, 0.7091, 0.4628, 0.7094, 0.5784, 0.9305, 0.5741, 0.9683, 0.5382, 0.9563, 0.5441, 0.9307, 0.5791, 0.895, 0.5784, 0.9305, 0.5441, 0.9307, 0.5434, 0.8965, 0.507, 0.9006, 0.5434, 0.8965, 0.5441, 0.9307, 0.5182, 0.9364, 0.7008, 0.05681, 0.7026, 0.03693, 0.7222, 0.039, 0.7201, 0.05772, 0.9432, 0.9282, 0.9688, 0.9342, 0.9488, 0.9541, 0.9131, 0.9654, 0.909, 0.9289, 0.9432, 0.9282, 0.9488, 0.9541, 0.2835, 0.6899, 0.2829, 0.7094, 0.264, 0.7091, 0.2641, 0.6902, 0.03542, 0.05327, 0.0161, 0.05303, 0.01964, 0.03446, 0.03357, 0.03492, 0.05418, 0.05261, 0.03542, 0.05327, 0.03357, 0.03492, 0.05264, 0.03324, 0.943, 0.894, 0.9808, 0.8983, 0.9688, 0.9342, 0.9432, 0.9282, 0.9074, 0.8932, 0.943, 0.894, 0.9432, 0.9282, 0.909, 0.9289, 0.0408, 0.2565, 0.03031, 0.2465, 0.04357, 0.2432, 0.06124, 0.2427, 0.05939, 0.2623, 0.0408, 0.2565, 0.04357, 0.2432, 0.06131, 0.2243, 0.06124, 0.2427, 0.04357, 0.2432, 0.04279, 0.2256, 0.02402, 0.2283, 0.04279, 0.2256, 0.04357, 0.2432, 0.03031, 0.2465, 0.287, 0.5118, 0.2673, 0.5101, 0.2693, 0.4909, 0.2875, 0.4931, 0.2876, 0.4746, 0.2875, 0.4931, 0.2693, 0.4909, 0.2692, 0.4767, 0.2872, 0.456, 0.2876, 0.4746, 0.2692, 0.4767, 0.2677, 0.4573, 0.4947, 0.256, 0.4846, 0.2452, 0.4983, 0.2427, 0.5162, 0.2432, 0.5132, 0.2629, 0.4947, 0.256, 0.4983, 0.2427, 0.5173, 0.2246, 0.5162, 0.2432, 0.4983, 0.2427, 0.4986, 0.2248, 0.4793, 0.2263, 0.4986, 0.2248, 0.4983, 0.2427, 0.4846, 0.2452, 0.46, 0.2247, 0.4793, 0.2263, 0.4775, 0.2455, 0.4594, 0.2433, 0.4593, 0.2617, 0.4594, 0.2433, 0.4775, 0.2455, 0.4776, 0.2596, 0.4597, 0.2803, 0.4593, 0.2617, 0.4776, 0.2596, 0.4791, 0.2789, 0.5426, 0.5316, 0.517, 0.5257, 0.5369, 0.5057, 0.5726, 0.4945, 0.5768, 0.5309, 0.5426, 0.5316, 0.5369, 0.5057, 0.4637, 0.05118, 0.4654, 0.03158, 0.4847, 0.03355, 0.4824, 0.05186, 0.5011, 0.05217, 0.4824, 0.05186, 0.4847, 0.03355, 0.4991, 0.03353, 0.5199, 0.052, 0.5011, 0.05217, 0.4991, 0.03353, 0.5188, 0.03211, 0.5428, 0.5659, 0.505, 0.5616, 0.517, 0.5257, 0.5426, 0.5316, 0.5783, 0.5667, 0.5428, 0.5659, 0.5426, 0.5316, 0.5768, 0.5309, 0.9675, 0.5235, 0.9416, 0.5292, 0.9476, 0.5035, 0.2692, 0.05091, 0.2506, 0.05091, 0.2527, 0.03264, 0.267, 0.03246, 0.2879, 0.05038, 0.2692, 0.05091, 0.267, 0.03246, 0.2864, 0.03083, 0.9074, 0.5294, 0.9116, 0.4916, 0.9476, 0.5035, 0.9416, 0.5292, 0.9066, 0.5649, 0.9074, 0.5294, 0.9416, 0.5292, 0.9423, 0.5634, 0.9788, 0.5592, 0.9423, 0.5634, 0.9416, 0.5292, 0.9675, 0.5235, 0.2319, 0.05056, 0.2332, 0.03086, 0.2527, 0.03264, 0.2506, 0.05091, 0.2497, 0.2406, 0.2629, 0.2438, 0.2526, 0.254, 0.2342, 0.2598, 0.232, 0.241, 0.2497, 0.2406, 0.2526, 0.254, 0.2886, 0.2795, 0.269, 0.278, 0.2709, 0.2587, 0.289, 0.2609, 0.2891, 0.2424, 0.289, 0.2609, 0.2709, 0.2587, 0.2708, 0.2445, 0.2887, 0.2238, 0.2891, 0.2424, 0.2708, 0.2445, 0.2692, 0.2252, 0.2496, 0.2229, 0.2692, 0.2252, 0.2629, 0.2438, 0.2497, 0.2406, 0.2312, 0.2225, 0.2496, 0.2229, 0.2497, 0.2406, 0.232, 0.241, 0.2312, 0.2225, 0.06131, 0.2243, 0.05418, 0.05261, 0.2319, 0.05056, 0.287, 0.5118, 0.4585, 0.5125, 0.4622, 0.69, 0.2835, 0.6899, 0.5199, 0.052, 0.7008, 0.05681, 0.6898, 0.2326, 0.5173, 0.2246, 0.9066, 0.5649, 0.9074, 0.8932, 0.5791, 0.895, 0.5783, 0.5667, 0.2872, 0.456, 0.2886, 0.2795, 0.4597, 0.2803, 0.4584, 0.4567])
me_cube.materials.append(mat_cube)
me_cube.use_remesh_preserve_volume = False
me_cube.use_remesh_preserve_attributes = False
me_cube.use_mirror_vertex_groups = False
me_cube.update()

# ---- objects
ob_hemi = bpy.data.objects.new('Hemi', light_hemi)
ob_int_cube_spawn_003 = bpy.data.objects.new('Int_cube_Spawn.003', None)
ob_int_cube_spawn_002 = bpy.data.objects.new('Int_cube_Spawn.002', None)
ob_int_cube_spawn_001 = bpy.data.objects.new('Int_cube_Spawn.001', None)
ob_int_cube_spawn = bpy.data.objects.new('Int_cube_Spawn', None)
ob_heartcoin = bpy.data.objects.new('heartCoin', me_cube_004)
ob_playerspawn = bpy.data.objects.new('PlayerSpawn', None)
ob_p2spawn = bpy.data.objects.new('P2spawn', None)
ob_collision_005 = bpy.data.objects.new('Collision.005', None)
ob_collision_004 = bpy.data.objects.new('Collision.004', None)
ob_collision_003 = bpy.data.objects.new('Collision.003', None)
ob_collision_002 = bpy.data.objects.new('Collision.002', None)
ob_collision_001 = bpy.data.objects.new('Collision.001', None)
ob_collision = bpy.data.objects.new('Collision', None)
ob_splitscreen = bpy.data.objects.new('SplitScreen', None)
ob_2pcamtarg = bpy.data.objects.new('2Pcamtarg', None)
ob_2pcam_001 = bpy.data.objects.new('2Pcam.001', cam_camera_000)
ob_2preset = bpy.data.objects.new('2Preset', None)
ob_2pempty = bpy.data.objects.new('2Pempty', None)
ob_2pcam = bpy.data.objects.new('2Pcam', cam_camera_004)
ob_2pgun = bpy.data.objects.new('2Pgun', me_cube_009)
ob_2pbulletspawn = bpy.data.objects.new('2PbulletSpawn', None)
ob_stairs = bpy.data.objects.new('Stairs', me_cube_005)
ob_lift = bpy.data.objects.new('Lift', me_cube_003)
ob_lif_bound_r = bpy.data.objects.new('lif_bound.R', None)
ob_lift_bound_l = bpy.data.objects.new('lift_bound.L', None)
ob_blue_house = bpy.data.objects.new('Blue House', me_plane_006)
ob_walls = bpy.data.objects.new('Walls', me_plane_005)
ob_ground = bpy.data.objects.new('Ground', me_plane_004)
ob_blue_base = bpy.data.objects.new('Blue Base', me_plane_003)
ob_red_base = bpy.data.objects.new('Red base', me_plane_002)
ob_roof = bpy.data.objects.new('Roof', me_plane_000)
ob_red_house = bpy.data.objects.new('Red House', me_plane_001)
ob_empty = bpy.data.objects.new('Empty', None)
ob_camera = bpy.data.objects.new('Camera', cam_camera_001)
ob_reset = bpy.data.objects.new('reset', None)
ob_empty_1 = bpy.data.objects.new('empty', None)
ob_camera_001 = bpy.data.objects.new('Camera.001', cam_camera_002)
ob_gun = bpy.data.objects.new('Gun', me_cube_001)
ob_gun_mouth = bpy.data.objects.new('Gun Mouth', None)
ob_bullet_p2 = bpy.data.objects.new('Bullet_p2', me_cube_007)
ob_int_cube = bpy.data.objects.new('Int_cube', me_cube_006)
ob_circle = bpy.data.objects.new('Circle', me_circle_001)
ob_bullet_p1 = bpy.data.objects.new('Bullet_p1', me_cube_002)
ob_plane_001 = bpy.data.objects.new('Plane.001', me_plane_009)
ob_plane = bpy.data.objects.new('Plane', me_plane_008)
ob_2player = bpy.data.objects.new('2Player', me_cube_008)
ob_player = bpy.data.objects.new('Player', me_cube)

# ---- transforms, parenting, visibility, modifiers, constraints
ob_hemi.location = (44.26, 39.62, 11.96)
ob_hemi.lineart.crease_threshold = 0.0
ob_int_cube_spawn_003.location = (-50.22, 44.86, 6.481)
ob_int_cube_spawn_003.empty_display_size = 2.546
ob_int_cube_spawn_003.empty_image_offset = (0.0, 0.0)
ob_int_cube_spawn_003.lineart.crease_threshold = 0.0
ob_int_cube_spawn_002.location = (39.08, -11.38, 6.481)
ob_int_cube_spawn_002.empty_display_size = 2.546
ob_int_cube_spawn_002.empty_image_offset = (0.0, 0.0)
ob_int_cube_spawn_002.lineart.crease_threshold = 0.0
ob_int_cube_spawn_001.location = (-18.13, 17.39, 6.481)
ob_int_cube_spawn_001.empty_display_size = 2.546
ob_int_cube_spawn_001.empty_image_offset = (0.0, 0.0)
ob_int_cube_spawn_001.lineart.crease_threshold = 0.0
ob_int_cube_spawn.location = (-25.5, 54.92, 27.64)
ob_int_cube_spawn.empty_display_size = 2.546
ob_int_cube_spawn.empty_image_offset = (0.0, 0.0)
ob_int_cube_spawn.lineart.crease_threshold = 0.0
ob_heartcoin.location = (-49.8, -10.83, 29.65)
ob_heartcoin.lineart.crease_threshold = 0.0
ob_playerspawn.location = (-57.77, -58.53, 17.16)
ob_playerspawn.rotation_euler = (0.0, -0.0, 0.7529)
ob_playerspawn.empty_display_type = 'CUBE'
ob_playerspawn.empty_image_offset = (0.0, 0.0)
ob_playerspawn.lineart.crease_threshold = 0.0
ob_p2spawn.location = (57.87, 56.82, 15.29)
ob_p2spawn.rotation_euler = (0.0, -0.0, 1.571)
ob_p2spawn.empty_display_type = 'CUBE'
ob_p2spawn.empty_image_offset = (0.0, 0.0)
ob_p2spawn.lineart.crease_threshold = 0.0
ob_collision_005.location = (2.799, 65.81, 30.2)
ob_collision_005.rotation_euler = (-1.571, 1.571, 0.0)
ob_collision_005.scale = (33.37, 77.43, 1.0)
ob_collision_005.empty_display_type = 'CUBE'
ob_collision_005.empty_image_offset = (0.0, 0.0)
ob_collision_005.hide_viewport = True
ob_collision_005.lineart.crease_threshold = 0.0
ob_collision_004.location = (-4.841, -65.78, 30.2)
ob_collision_004.rotation_euler = (-1.571, 1.571, 0.0)
ob_collision_004.scale = (33.37, 77.43, 1.0)
ob_collision_004.empty_display_type = 'CUBE'
ob_collision_004.empty_image_offset = (0.0, 0.0)
ob_collision_004.hide_viewport = True
ob_collision_004.lineart.crease_threshold = 0.0
ob_collision_003.location = (65.8, 4.635, 30.2)
ob_collision_003.rotation_euler = (-0.0, 1.571, 0.0)
ob_collision_003.scale = (33.37, 77.43, 1.0)
ob_collision_003.empty_display_type = 'CUBE'
ob_collision_003.empty_image_offset = (0.0, 0.0)
ob_collision_003.hide_viewport = True
ob_collision_003.lineart.crease_threshold = 0.0
ob_collision_002.location = (-65.8, 4.635, 30.2)
ob_collision_002.rotation_euler = (-0.0, 1.571, 0.0)
ob_collision_002.scale = (33.37, 77.43, 1.0)
ob_collision_002.empty_display_type = 'CUBE'
ob_collision_002.empty_image_offset = (0.0, 0.0)
ob_collision_002.hide_viewport = True
ob_collision_002.lineart.crease_threshold = 0.0
ob_collision_001.location = (2.453, 4.635, 62.69)
ob_collision_001.scale = (74.33, 77.43, 1.0)
ob_collision_001.empty_display_type = 'CUBE'
ob_collision_001.empty_image_offset = (0.0, 0.0)
ob_collision_001.hide_viewport = True
ob_collision_001.lineart.crease_threshold = 0.0
ob_collision.location = (2.453, 4.635, -1.262)
ob_collision.scale = (74.33, 77.43, 1.0)
ob_collision.empty_display_type = 'CUBE'
ob_collision.empty_image_offset = (0.0, 0.0)
ob_collision.hide_viewport = True
ob_collision.lineart.crease_threshold = 0.0
ob_splitscreen.location = (0.0, 0.0, 48.63)
ob_splitscreen.scale = (9.978, 9.978, 1.0)
ob_splitscreen.empty_display_type = 'CUBE'
ob_splitscreen.empty_image_offset = (0.0, 0.0)
ob_splitscreen.lineart.crease_threshold = 0.0
ob_2pcamtarg.parent = ob_2player
ob_2pcamtarg.matrix_parent_inverse = Matrix(((-1.0, 1.788e-07, 0.0, 47.69), (-1.951e-07, -1.0, 0.0, 52.37), (5.643e-09, 0.0, 1.0, -9.515), (0.0, 0.0, 0.0, 1.0)))
ob_2pcamtarg.location = (47.69, 52.37, 9.515)
ob_2pcamtarg.scale = (1.704, 1.704, 1.704)
ob_2pcamtarg.empty_image_offset = (0.0, 0.0)
ob_2pcamtarg.lineart.crease_threshold = 0.0
ob_2pcam_001.parent = ob_2pcamtarg
ob_2pcam_001.matrix_parent_inverse = Matrix(((0.5868, 0.0, 0.0, -27.98), (0.0, 0.5868, 0.0, -30.73), (0.0, 0.0, 0.5868, -5.583), (0.0, 0.0, 0.0, 1.0)))
ob_2pcam_001.location = (49.0, 51.56, 10.1)
ob_2pcam_001.rotation_euler = (1.225, 3.141e-09, 1.294e-08)
ob_2pcam_001.scale = (1.0, 1.0, 1.0)
ob_2pcam_001.lineart.crease_threshold = 0.0
ob_2preset.parent = ob_2pcam_001
ob_2preset.matrix_parent_inverse = Matrix(((1.0, -1.192e-07, 5.96e-08, -49.24), (1.402e-08, 0.3393, 0.9407, -26.94), (5.056e-09, -0.9407, 0.3393, 45.09), (0.0, 0.0, 0.0, 1.0)))
ob_2preset.location = (49.36, 45.01, 11.2)
ob_2preset.rotation_euler = (0.002543, 2.74e-09, 1.444e-08)
ob_2preset.scale = (1.109, 1.109, 1.109)
ob_2preset.empty_display_type = 'CUBE'
ob_2preset.empty_image_offset = (0.0, 0.0)
ob_2preset.lineart.crease_threshold = 0.0
ob_2pempty.parent = ob_2pcam_001
ob_2pempty.matrix_parent_inverse = Matrix(((1.0, -1.192e-07, 5.96e-08, -49.24), (1.402e-08, 0.3393, 0.9407, -26.94), (5.056e-09, -0.9407, 0.3393, 45.09), (0.0, 0.0, 0.0, 1.0)))
ob_2pempty.location = (49.26, 45.01, 11.2)
ob_2pempty.rotation_euler = (0.002543, 2.74e-09, 1.444e-08)
ob_2pempty.scale = (1.566, 1.566, 1.566)
ob_2pempty.empty_image_offset = (0.0, 0.0)
ob_2pempty.lineart.crease_threshold = 0.0
ob_2pcam.parent = ob_2pempty
ob_2pcam.matrix_parent_inverse = Matrix(((0.6386, 9.225e-09, -1.75e-09, -31.38), (-5.96e-08, 0.6386, 0.001624, -29.32), (0.0, -0.001624, 0.6386, -7.078), (0.0, 0.0, 0.0, 1.0)))
ob_2pcam.location = (49.4, 46.92, 11.2)
ob_2pcam.rotation_euler = (1.573, 1.595e-07, 7.565e-08)
ob_2pcam.scale = (1.0, 1.0, 1.0)
ob_2pcam.lineart.crease_threshold = 0.0
ob_2pgun.parent = ob_2player
ob_2pgun.matrix_parent_inverse = Matrix(((-1.0, 1.788e-07, 0.0, 47.69), (-1.951e-07, -1.0, 0.0, 52.37), (5.643e-09, 0.0, 1.0, -9.515), (0.0, 0.0, 0.0, 1.0)))
ob_2pgun.location = (49.29, 52.38, 9.338)
ob_2pgun.rotation_euler = (0.00159, -0.1275, 1.526)
ob_2pgun.scale = (0.623, 0.623, 0.623)
ob_2pgun.lineart.crease_threshold = 0.0
ob_2pbulletspawn.parent = ob_2pgun
ob_2pbulletspawn.matrix_parent_inverse = Matrix(((-0.2278, -1.582, 0.145, 92.34), (1.589, -0.2293, -0.006044, -61.12), (0.02667, 0.1426, 1.598, -23.65), (0.0, 0.0, 0.0, 1.0)))
ob_2pbulletspawn.location = (45.92, 51.05, 9.451)
ob_2pbulletspawn.rotation_euler = (-0.0001633, 0.003491, -0.09347)
ob_2pbulletspawn.scale = (0.4384, 0.4384, 0.4384)
ob_2pbulletspawn.empty_image_offset = (0.0, 0.0)
ob_2pbulletspawn.lineart.crease_threshold = 0.0
ob_stairs.location = (-50.22, 6.442, 25.57)
ob_stairs.rotation_euler = (0.0, -0.0, -1.571)
ob_stairs.scale = (2.101, 2.101, 2.101)
ob_stairs.lineart.crease_threshold = 0.0
ob_lift.location = (3.969, 3.747, 27.93)
ob_lift.scale = (3.447, 3.445, 1.308)
ob_lift.lineart.crease_threshold = 0.0
ob_lif_bound_r.parent = ob_lift
ob_lif_bound_r.matrix_parent_inverse = Matrix(((0.2901, 0.0, 0.0, -1.151), (0.0, 0.2902, 0.0, -1.088), (0.0, 0.0, 0.7645, -21.35), (0.0, 0.0, 0.0, 1.0)))
ob_lif_bound_r.location = (7.917, 3.747, 29.55)
ob_lif_bound_r.scale = (0.05855, 3.354, 0.3381)
ob_lif_bound_r.empty_display_type = 'CUBE'
ob_lif_bound_r.empty_image_offset = (0.0, 0.0)
ob_lif_bound_r.lineart.crease_threshold = 0.0
ob_lift_bound_l.parent = ob_lift
ob_lift_bound_l.matrix_parent_inverse = Matrix(((0.2901, 0.0, 0.0, -1.151), (0.0, 0.2902, 0.0, -1.088), (0.0, 0.0, 0.7645, -21.35), (0.0, 0.0, 0.0, 1.0)))
ob_lift_bound_l.location = (0.002557, 3.747, 29.55)
ob_lift_bound_l.scale = (0.05855, 3.354, 0.3381)
ob_lift_bound_l.empty_display_type = 'CUBE'
ob_lift_bound_l.empty_image_offset = (0.0, 0.0)
ob_lift_bound_l.lineart.crease_threshold = 0.0
ob_blue_house.location = (27.95, -25.12, 12.55)
ob_blue_house.lock_location = (True, True, True)
ob_blue_house.lineart.crease_threshold = 0.0
ob_walls.location = (-6.375, 2.902, 16.84)
ob_walls.lock_location = (True, True, True)
ob_walls.hide_viewport = True
ob_walls.lineart.crease_threshold = 0.0
ob_ground.location = (-0.05365, 0.006245, -0.1002)
ob_ground.lock_location = (True, True, True)
ob_ground.lineart.crease_threshold = 0.0
ob_blue_base.location = (40.97, 41.04, 3.122)
ob_blue_base.lock_location = (True, True, True)
ob_blue_base.lineart.crease_threshold = 0.0
ob_red_base.location = (0.0, 0.0, -3.104)
ob_red_base.lock_location = (True, True, True)
ob_red_base.lineart.crease_threshold = 0.0
ob_roof.location = (0.0, 0.0, -3.104)
ob_roof.lock_location = (True, True, True)
ob_roof.hide_viewport = True
ob_roof.lineart.crease_threshold = 0.0
ob_red_house.location = (-24.15, 30.38, 10.9)
ob_red_house.lock_location = (True, True, True)
ob_red_house.lineart.crease_threshold = 0.0
ob_empty.parent = ob_player
ob_empty.matrix_parent_inverse = Matrix(((-1.0, 2.384e-07, 0.0, -46.37), (-1.771e-07, -1.0, 0.0, -47.54), (-5.643e-09, 2.98e-08, 1.0, -9.515), (0.0, 0.0, 0.0, 1.0)))
ob_empty.location = (-46.37, -47.54, 9.515)
ob_empty.scale = (1.421, 1.421, 1.421)
ob_empty.empty_image_offset = (0.0, 0.0)
ob_empty.lineart.crease_threshold = 0.0
ob_camera.parent = ob_empty
ob_camera.matrix_parent_inverse = Matrix(((0.7039, 5.96e-08, 0.0, 32.64), (0.0, 0.7039, 0.0, 33.46), (0.0, 0.0, 0.7039, -6.697), (0.0, 0.0, 0.0, 1.0)))
ob_camera.location = (-44.81, -48.36, 10.04)
ob_camera.rotation_euler = (1.225, 8.524e-09, -3.464e-09)
ob_camera.lineart.crease_threshold = 0.0
ob_reset.parent = ob_camera
ob_reset.matrix_parent_inverse = Matrix(((1.0, 0.0, 0.0, 44.81), (0.0, 7.451e-08, 1.0, -9.905), (0.0, -1.0, 7.55e-08, -49.74), (0.0, 0.0, 0.0, 1.0)))
ob_reset.location = (-44.81, -55.47, 9.071)
ob_reset.rotation_euler = (0.3487, -9.261e-09, 3.565e-10)
ob_reset.scale = (1.109, 1.109, 1.109)
ob_reset.empty_display_type = 'CUBE'
ob_reset.empty_image_offset = (0.0, 0.0)
ob_reset.lineart.crease_threshold = 0.0
ob_empty_1.parent = ob_camera
ob_empty_1.matrix_parent_inverse = Matrix(((1.0, 0.0, 0.0, 44.81), (0.0, 7.451e-08, 1.0, -9.905), (0.0, -1.0, 7.55e-08, -49.74), (0.0, 0.0, 0.0, 1.0)))
ob_empty_1.location = (-44.91, -55.47, 9.071)
ob_empty_1.rotation_euler = (0.3487, -9.261e-09, 3.565e-10)
ob_empty_1.scale = (1.566, 1.566, 1.566)
ob_empty_1.empty_image_offset = (0.0, 0.0)
ob_empty_1.lineart.crease_threshold = 0.0
ob_camera_001.parent = ob_empty_1
ob_camera_001.matrix_parent_inverse = Matrix(((0.6386, 0.0, 0.0, 28.68), (0.0, 0.6386, 0.0, 34.73), (0.0, -1.49e-08, 0.6386, -6.812), (0.0, 0.0, 0.0, 1.0)))
ob_camera_001.location = (-44.81, -53.98, 10.67)
ob_camera_001.rotation_euler = (1.571, 1.686e-07, 5.796e-08)
ob_camera_001.scale = (1.0, 1.0, 1.0)
ob_camera_001.lineart.crease_threshold = 0.0
ob_gun.parent = ob_player
ob_gun.matrix_parent_inverse = Matrix(((0.04199, 0.9991, -3.046e-05, 0.4379), (-0.9991, 0.04199, -0.007, -0.423), (-0.006992, 0.0003243, 1.0, -1.474), (0.0, 0.0, 0.0, 1.0)))
ob_gun.location = (-0.5085, -2.02, 1.294)
ob_gun.rotation_euler = (-0.003799, -0.09745, -0.04376)
ob_gun.scale = (0.623, 0.623, 0.623)
ob_gun.lineart.crease_threshold = 0.0
ob_gun_mouth.parent = ob_gun
ob_gun_mouth.matrix_parent_inverse = Matrix(((-0.007477, -1.603, 0.08475, -0.2671), (1.605, -0.007436, 0.0009669, 2.568), (-0.0005727, 0.08476, 1.603, -4.558), (0.0, 0.0, 0.0, 1.0)))
ob_gun_mouth.location = (-1.608, -1.638, 2.896)
ob_gun_mouth.scale = (0.3754, 0.3754, 0.3754)
ob_gun_mouth.empty_image_offset = (0.0, 0.0)
ob_gun_mouth.lineart.crease_threshold = 0.0
ob_bullet_p2.location = (2.391, 0.4191, 3.161)
ob_bullet_p2.scale = (2.736, 2.736, 2.736)
ob_bullet_p2.lineart.crease_threshold = 0.0
ob_int_cube.location = (-19.07, -6.009, 3.048)
ob_int_cube.scale = (2.348, 2.348, 2.348)
ob_int_cube.lineart.crease_threshold = 0.0
ob_circle.location = (0.0, 0.0, -0.08205)
ob_circle.scale = (0.1665, 0.1665, 0.1665)
ob_circle.lineart.crease_threshold = 0.0
ob_bullet_p1.location = (0.2879, 0.4191, 3.161)
ob_bullet_p1.scale = (2.736, 2.736, 2.736)
ob_bullet_p1.lineart.crease_threshold = 0.0
ob_plane_001.location = (-52.4, -50.01, 12.43)
ob_plane_001.rotation_euler = (-0.1069, -0.0, 0.0)
ob_plane_001.scale = (3.805, 3.805, 3.805)
ob_plane_001.lineart.crease_threshold = 0.0
ob_plane.location = (43.98, 39.13, 13.53)
ob_plane.rotation_euler = (0.07427, -0.0, 0.0)
ob_plane.scale = (4.915, 4.915, 4.915)
ob_plane.lineart.crease_threshold = 0.0
ob_2player.location = (44.26, 39.62, 9.515)
ob_2player.rotation_euler = (0.0, -0.0, 6.142)
ob_2player.scale = (1.0, 1.0, 1.0)
ob_2player.lock_rotations_4d = False
ob_2player.empty_display_type = 'ARROWS'
ob_2player.show_texture_space = True
ob_2player.lineart.crease_threshold = 0.0
ob_player.location = (-52.27, -50.35, 8.587)
ob_player.rotation_euler = (0.0, -0.0, 3.142)
ob_player.scale = (1.0, 1.0, 1.0)
ob_player.lock_rotations_4d = False
ob_player.empty_display_type = 'ARROWS'
ob_player.show_texture_space = True
ob_player.lineart.crease_threshold = 0.0

# ---- collection membership
col_collection_1_001.objects.link(ob_hemi)
col_collection_1_001.objects.link(ob_int_cube_spawn_003)
col_collection_1_001.objects.link(ob_int_cube_spawn_002)
col_collection_1_001.objects.link(ob_int_cube_spawn_001)
col_collection_1_001.objects.link(ob_int_cube_spawn)
col_collection_1_001.objects.link(ob_heartcoin)
col_collection_1_001.objects.link(ob_playerspawn)
col_collection_1_001.objects.link(ob_p2spawn)
col_collection_1_001.objects.link(ob_collision_005)
col_collection_1_001.objects.link(ob_collision_004)
col_collection_1_001.objects.link(ob_collision_003)
col_collection_1_001.objects.link(ob_collision_002)
col_collection_1_001.objects.link(ob_collision_001)
col_collection_1_001.objects.link(ob_collision)
col_collection_1_001.objects.link(ob_splitscreen)
col_collection_1_001.objects.link(ob_2pcamtarg)
col_collection_1_001.objects.link(ob_2pcam_001)
col_collection_1_001.objects.link(ob_2preset)
col_collection_1_001.objects.link(ob_2pempty)
col_collection_1_001.objects.link(ob_2pcam)
col_collection_1_001.objects.link(ob_2pgun)
col_collection_1_001.objects.link(ob_2pbulletspawn)
col_collection_1_001.objects.link(ob_stairs)
col_collection_1_001.objects.link(ob_lift)
col_collection_1_001.objects.link(ob_lif_bound_r)
col_collection_1_001.objects.link(ob_lift_bound_l)
col_collection_1_001.objects.link(ob_blue_house)
col_collection_1_001.objects.link(ob_walls)
col_collection_1_001.objects.link(ob_ground)
col_collection_1_001.objects.link(ob_blue_base)
col_collection_1_001.objects.link(ob_red_base)
col_collection_1_001.objects.link(ob_roof)
col_collection_1_001.objects.link(ob_red_house)
col_collection_1_001.objects.link(ob_empty)
col_collection_1_001.objects.link(ob_camera)
col_collection_1_001.objects.link(ob_reset)
col_collection_1_001.objects.link(ob_empty_1)
col_collection_1_001.objects.link(ob_camera_001)
col_collection_1_001.objects.link(ob_gun)
col_collection_1_001.objects.link(ob_gun_mouth)
col_collection_2.objects.link(ob_bullet_p2)
col_collection_2.objects.link(ob_int_cube)
col_collection_2.objects.link(ob_circle)
col_collection_2.objects.link(ob_bullet_p1)
col_collection_3.objects.link(ob_plane_001)
col_collection_3.objects.link(ob_plane)
col_collection_3.objects.link(ob_2player)
col_collection_3.objects.link(ob_player)

# ---- scene / render settings (as saved in the file)
scene.camera = ob_camera_001
scene.frame_start = 1; scene.frame_end = 200; scene.frame_set(0)
scene.render.engine = 'CYCLES'
scene.render.resolution_x = 683
scene.render.resolution_y = 768
scene.render.resolution_percentage = 50
scene.render.dither_intensity = 0.0
scene.cycles.use_denoising = False
scene.cycles.samples = 500
scene.cycles.sampling_pattern = 'TABULATED_SOBOL'
scene.cycles.light_sampling_threshold = 0.0
scene.cycles.use_adaptive_sampling = False
scene.cycles.use_light_tree = False
scene.cycles.blur_glossy = 0.0
scene.cycles.pixel_filter_type = 'GAUSSIAN'
scene.cycles.sample_clamp_indirect = 0.0
scene.view_settings.view_transform = 'Standard'
bpy.context.view_layer.update()
